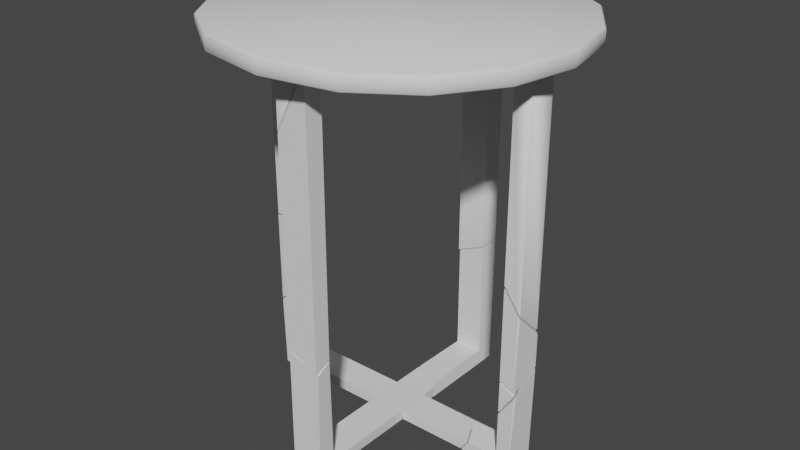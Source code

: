 # Source: Table_Side_Modern_B.blend  (saved by Blender 3.3.6; exported with 4.5.12 LTS)
import bpy
from mathutils import Matrix  # noqa: F401  (used for matrix-valued properties, if any)

bpy.ops.wm.read_factory_settings(use_empty=True)
scene = bpy.context.scene
scene.name = 'Scene'

# ---- collections
col_collection = bpy.data.collections.new('Collection'); scene.collection.children.link(col_collection)

# ---- world
world_world = bpy.data.worlds.new('World'); scene.world = world_world
world_world.use_nodes = True; world_world.node_tree.nodes.clear()
_N = world_world.node_tree.nodes; _L = world_world.node_tree.links
n0 = _N.new('ShaderNodeOutputWorld'); n0.name = 'World Output'; n0.location = (300, 300)
n1 = _N.new('ShaderNodeBackground'); n1.name = 'Background'; n1.location = (10, 300)
n1.inputs[0].default_value = (0.05088, 0.05088, 0.05088, 1.0)
_L.new(n1.outputs[0], n0.inputs[0])
n0.is_active_output = True
world_world.color = (0.05088, 0.05088, 0.05088)
world_world.use_sun_shadow = False
world_world.sun_shadow_jitter_overblur = 0.0

# ---- meshes
me_cylinder_001 = bpy.data.meshes.new('Cylinder.001')
me_cylinder_001.from_pydata([(8.907, 51.93, -19.3), (8.988, 51.72, -19.5), (8.907, 49.94, -19.3), (8.988, 50.16, -19.5), (15.68, 51.93, -14.77), (15.84, 51.72, -14.93), (15.68, 49.94, -14.77), (15.84, 50.16, -14.93), (20.21, 51.93, -7.995), (20.41, 51.72, -8.078), (20.21, 49.94, -7.995), (20.41, 50.16, -8.078), (-8.907, 51.93, -19.3), (-8.988, 51.72, -19.5), (-8.907, 49.94, -19.3), (-8.988, 50.16, -19.5), (-15.68, 51.93, -14.77), (-15.84, 51.72, -14.93), (-15.68, 49.94, -14.77), (-15.84, 50.16, -14.93), (-20.21, 51.93, -7.995), (-20.41, 51.72, -8.078), (-20.21, 49.94, -7.995), (-20.41, 50.16, -8.078), (0.0, 51.72, -21.11), (0.0, 51.93, -20.89), (0.0, 49.94, -20.89), (0.0, 50.16, -21.11), (8.907, 51.93, 19.3), (8.988, 51.72, 19.5), (8.907, 49.94, 19.3), (8.988, 50.16, 19.5), (15.68, 51.93, 14.77), (15.84, 51.72, 14.93), (15.68, 49.94, 14.77), (15.84, 50.16, 14.93), (20.21, 51.93, 7.995), (20.41, 51.72, 8.078), (20.21, 49.94, 7.995), (20.41, 50.16, 8.078), (21.8, 51.93, 0.0), (22.02, 51.72, 0.0), (22.02, 50.16, 0.0), (21.8, 49.94, 0.0), (1.561e-07, 49.94, -2.2e-07), (5.036e-07, 51.93, 0.0), (-8.907, 51.93, 19.3), (-8.988, 51.72, 19.5), (-8.907, 49.94, 19.3), (-8.988, 50.16, 19.5), (-15.68, 51.93, 14.77), (-15.84, 51.72, 14.93), (-15.68, 49.94, 14.77), (-15.84, 50.16, 14.93), (-20.21, 51.93, 7.995), (-20.41, 51.72, 8.078), (-20.21, 49.94, 7.995), (-20.41, 50.16, 8.078), (-21.8, 51.93, 0.0), (-22.02, 51.72, 0.0), (-22.02, 50.16, 0.0), (-21.8, 49.94, 0.0), (0.0, 51.72, 21.11), (0.0, 51.93, 20.89), (0.0, 49.94, 20.89), (0.0, 50.16, 21.11)], [], [(1, 5, 7, 3), (30, 64, 44), (9, 41, 42, 11), (24, 1, 3, 27), (5, 9, 11, 7), (24, 25, 0, 1), (3, 2, 26, 27), (1, 0, 4, 5), (7, 6, 2, 3), (5, 4, 8, 9), (11, 10, 6, 7), (9, 8, 40, 41), (42, 43, 10, 11), (6, 10, 44), (13, 15, 19, 17), (14, 26, 44), (21, 23, 60, 59), (24, 27, 15, 13), (17, 19, 23, 21), (24, 13, 12, 25), (15, 27, 26, 14), (13, 17, 16, 12), (19, 15, 14, 18), (17, 21, 20, 16), (23, 19, 18, 22), (21, 59, 58, 20), (60, 23, 22, 61), (43, 38, 44), (29, 31, 35, 33), (52, 56, 44), (37, 39, 42, 41), (62, 65, 31, 29), (33, 35, 39, 37), (62, 29, 28, 63), (31, 65, 64, 30), (29, 33, 32, 28), (35, 31, 30, 34), (33, 37, 36, 32), (39, 35, 34, 38), (37, 41, 40, 36), (42, 39, 38, 43), (48, 52, 44), (47, 51, 53, 49), (34, 30, 44), (55, 59, 60, 57), (62, 47, 49, 65), (51, 55, 57, 53), (62, 63, 46, 47), (49, 48, 64, 65), (47, 46, 50, 51), (53, 52, 48, 49), (51, 50, 54, 55), (57, 56, 52, 53), (55, 54, 58, 59), (60, 61, 56, 57), (10, 43, 44), (64, 48, 44), (61, 22, 44), (2, 6, 44), (56, 61, 44), (22, 18, 44), (38, 34, 44), (26, 2, 44), (18, 14, 44), (8, 4, 45), (36, 40, 45), (46, 63, 45), (20, 58, 45), (4, 0, 45), (0, 25, 45), (16, 20, 45), (58, 54, 45), (32, 36, 45), (12, 16, 45), (28, 32, 45), (63, 28, 45), (54, 50, 45), (25, 12, 45), (40, 8, 45), (50, 46, 45)])
me_cylinder_001.polygons.foreach_set('use_smooth', [True] * 80)
_uv = me_cylinder_001.uv_layers.new(name='UVMap')
_uv.uv.foreach_set('vector', [0.224, 0.2679, 0.224, 0.2693, 0.2243, 0.2693, 0.2243, 0.2679, 0.2255, 0.2672, 0.2246, 0.267, 0.2246, 0.2692, 0.224, 0.2707, 0.224, 0.2721, 0.2243, 0.2721, 0.2243, 0.2707, 0.224, 0.2663, 0.224, 0.2679, 0.2243, 0.2679, 0.2243, 0.2663, 0.224, 0.2693, 0.224, 0.2707, 0.2243, 0.2707, 0.2243, 0.2693, 0.2276, 0.268, 0.2276, 0.268, 0.2276, 0.269, 0.2276, 0.269, 0.2261, 0.2687, 0.2262, 0.2687, 0.2262, 0.2678, 0.2261, 0.2678, 0.2276, 0.269, 0.2276, 0.269, 0.2276, 0.2698, 0.2276, 0.2698, 0.2261, 0.2694, 0.2262, 0.2694, 0.2262, 0.2687, 0.2261, 0.2687, 0.2276, 0.2698, 0.2276, 0.2698, 0.2276, 0.2706, 0.2276, 0.2706, 0.2261, 0.2702, 0.2262, 0.2702, 0.2262, 0.2694, 0.2261, 0.2694, 0.2276, 0.2706, 0.2276, 0.2706, 0.2276, 0.2715, 0.2276, 0.2715, 0.2261, 0.2709, 0.2262, 0.2709, 0.2262, 0.2702, 0.2261, 0.2702, 0.2262, 0.2707, 0.2267, 0.27, 0.2246, 0.2692, 0.224, 0.2679, 0.2243, 0.2679, 0.2243, 0.2693, 0.224, 0.2693, 0.2236, 0.2712, 0.2246, 0.2713, 0.2246, 0.2692, 0.224, 0.2707, 0.2243, 0.2707, 0.2243, 0.2721, 0.224, 0.2721, 0.224, 0.2663, 0.2243, 0.2663, 0.2243, 0.2679, 0.224, 0.2679, 0.224, 0.2693, 0.2243, 0.2693, 0.2243, 0.2707, 0.224, 0.2707, 0.2276, 0.268, 0.2276, 0.269, 0.2276, 0.269, 0.2276, 0.268, 0.2261, 0.2687, 0.2261, 0.2678, 0.2262, 0.2678, 0.2262, 0.2687, 0.2276, 0.269, 0.2276, 0.2698, 0.2276, 0.2698, 0.2276, 0.269, 0.2261, 0.2694, 0.2261, 0.2687, 0.2262, 0.2687, 0.2262, 0.2694, 0.2276, 0.2698, 0.2276, 0.2706, 0.2276, 0.2706, 0.2276, 0.2698, 0.2261, 0.2702, 0.2261, 0.2694, 0.2262, 0.2694, 0.2262, 0.2702, 0.2276, 0.2706, 0.2276, 0.2715, 0.2276, 0.2715, 0.2276, 0.2706, 0.2261, 0.2709, 0.2261, 0.2702, 0.2262, 0.2702, 0.2262, 0.2709, 0.2268, 0.2692, 0.2267, 0.2683, 0.2246, 0.2692, 0.224, 0.2679, 0.2243, 0.2679, 0.2243, 0.2693, 0.224, 0.2693, 0.2229, 0.2676, 0.2225, 0.2683, 0.2246, 0.2692, 0.224, 0.2707, 0.2243, 0.2707, 0.2243, 0.2721, 0.224, 0.2721, 0.224, 0.2663, 0.2243, 0.2663, 0.2243, 0.2679, 0.224, 0.2679, 0.224, 0.2693, 0.2243, 0.2693, 0.2243, 0.2707, 0.224, 0.2707, 0.2276, 0.268, 0.2276, 0.269, 0.2276, 0.269, 0.2276, 0.268, 0.2261, 0.2687, 0.2261, 0.2678, 0.2262, 0.2678, 0.2262, 0.2687, 0.2276, 0.269, 0.2276, 0.2698, 0.2276, 0.2698, 0.2276, 0.269, 0.2261, 0.2694, 0.2261, 0.2687, 0.2262, 0.2687, 0.2262, 0.2694, 0.2276, 0.2698, 0.2276, 0.2706, 0.2276, 0.2706, 0.2276, 0.2698, 0.2261, 0.2702, 0.2261, 0.2694, 0.2262, 0.2694, 0.2262, 0.2702, 0.2276, 0.2706, 0.2276, 0.2715, 0.2276, 0.2715, 0.2276, 0.2706, 0.2261, 0.2709, 0.2261, 0.2702, 0.2262, 0.2702, 0.2262, 0.2709, 0.2236, 0.2672, 0.2229, 0.2676, 0.2246, 0.2692, 0.224, 0.2679, 0.224, 0.2693, 0.2243, 0.2693, 0.2243, 0.2679, 0.2262, 0.2676, 0.2255, 0.2672, 0.2246, 0.2692, 0.224, 0.2707, 0.224, 0.2721, 0.2243, 0.2721, 0.2243, 0.2707, 0.224, 0.2663, 0.224, 0.2679, 0.2243, 0.2679, 0.2243, 0.2663, 0.224, 0.2693, 0.224, 0.2707, 0.2243, 0.2707, 0.2243, 0.2693, 0.2276, 0.268, 0.2276, 0.268, 0.2276, 0.269, 0.2276, 0.269, 0.2261, 0.2687, 0.2262, 0.2687, 0.2262, 0.2678, 0.2261, 0.2678, 0.2239, 0.2689, 0.2239, 0.2689, 0.2239, 0.2697, 0.2239, 0.2697, 0.2243, 0.2699, 0.2244, 0.2699, 0.2244, 0.2685, 0.2243, 0.2685, 0.2276, 0.2698, 0.2276, 0.2698, 0.2276, 0.2706, 0.2276, 0.2706, 0.2261, 0.2702, 0.2262, 0.2702, 0.2262, 0.2694, 0.2261, 0.2694, 0.2276, 0.2706, 0.2276, 0.2706, 0.2276, 0.2715, 0.2276, 0.2715, 0.2261, 0.2709, 0.2262, 0.2709, 0.2262, 0.2702, 0.2261, 0.2702, 0.2267, 0.27, 0.2268, 0.2692, 0.2246, 0.2692, 0.2246, 0.267, 0.2236, 0.2672, 0.2246, 0.2692, 0.2223, 0.2692, 0.2225, 0.27, 0.2246, 0.2692, 0.2255, 0.2712, 0.2262, 0.2707, 0.2246, 0.2692, 0.2225, 0.2683, 0.2223, 0.2692, 0.2246, 0.2692, 0.2225, 0.27, 0.2229, 0.2707, 0.2246, 0.2692, 0.2267, 0.2683, 0.2262, 0.2676, 0.2246, 0.2692, 0.2246, 0.2713, 0.2255, 0.2712, 0.2246, 0.2692, 0.2229, 0.2707, 0.2236, 0.2712, 0.2246, 0.2692, 0.2267, 0.27, 0.2262, 0.2707, 0.2246, 0.2692, 0.2267, 0.2683, 0.2268, 0.2692, 0.2246, 0.2692, 0.2236, 0.2672, 0.2246, 0.267, 0.2246, 0.2692, 0.2225, 0.27, 0.2223, 0.2692, 0.2246, 0.2692, 0.2262, 0.2707, 0.2255, 0.2712, 0.2246, 0.2692, 0.2255, 0.2712, 0.2246, 0.2713, 0.2246, 0.2692, 0.2229, 0.2707, 0.2225, 0.27, 0.2246, 0.2692, 0.2223, 0.2692, 0.2225, 0.2683, 0.2246, 0.2692, 0.2262, 0.2676, 0.2267, 0.2683, 0.2246, 0.2692, 0.2236, 0.2712, 0.2229, 0.2707, 0.2246, 0.2692, 0.2255, 0.2672, 0.2262, 0.2676, 0.2246, 0.2692, 0.2246, 0.267, 0.2255, 0.2672, 0.2246, 0.2692, 0.2225, 0.2683, 0.2229, 0.2676, 0.2246, 0.2692, 0.2246, 0.2713, 0.2236, 0.2712, 0.2246, 0.2692, 0.2268, 0.2692, 0.2267, 0.27, 0.2246, 0.2692, 0.2229, 0.2676, 0.2236, 0.2672, 0.2246, 0.2692])
me_cylinder_001.update()
me_cylinder_001.normals_split_custom_set([tuple(v) for v in zip(*[iter([0.3471, 0.3707, -0.8615, 0.6566, 0.371, -0.6566, 0.6566, -0.371, -0.6566, 0.3471, -0.3707, -0.8615, 0.1564, -0.9082, 0.3883, 0.0, -0.9101, 0.4144, 0.0, -1.0, -1.153e-08, 0.858, 0.371, -0.3554, 0.9286, 0.371, 2.076e-07, 0.9286, -0.371, 2.731e-08, 0.858, -0.371, -0.3554, -2.71e-08, 0.3717, -0.9284, 0.3471, 0.3707, -0.8615, 0.3471, -0.3707, -0.8615, 0.0, -0.3717, -0.9284, 0.6566, 0.371, -0.6566, 0.858, 0.371, -0.3554, 0.858, -0.371, -0.3554, 0.6566, -0.371, -0.6566, -2.71e-08, 0.3717, -0.9284, -2.876e-08, 0.9101, -0.4144, 0.1564, 0.9082, -0.3883, 0.3471, 0.3707, -0.8615, 0.3471, -0.3707, -0.8615, 0.1564, -0.9082, -0.3883, 0.0, -0.9101, -0.4144, 0.0, -0.3717, -0.9284, 0.3471, 0.3707, -0.8615, 0.1564, 0.9082, -0.3883, 0.295, 0.9088, -0.295, 0.6566, 0.371, -0.6566, 0.6566, -0.371, -0.6566, 0.295, -0.9088, -0.295, 0.1564, -0.9082, -0.3883, 0.3471, -0.3707, -0.8615, 0.6566, 0.371, -0.6566, 0.295, 0.9088, -0.295, 0.3855, 0.9088, -0.1597, 0.858, 0.371, -0.3554, 0.858, -0.371, -0.3554, 0.3855, -0.9088, -0.1597, 0.295, -0.9088, -0.295, 0.6566, -0.371, -0.6566, 0.858, 0.371, -0.3554, 0.3855, 0.9088, -0.1597, 0.4172, 0.9088, 2.332e-07, 0.9286, 0.371, 2.076e-07, 0.9286, -0.371, 2.731e-08, 0.4172, -0.9088, 3.145e-08, 0.3855, -0.9088, -0.1597, 0.858, -0.371, -0.3554, 0.295, -0.9088, -0.295, 0.3855, -0.9088, -0.1597, 0.0, -1.0, -1.153e-08, -0.3471, 0.3707, -0.8615, -0.3471, -0.3707, -0.8615, -0.6566, -0.371, -0.6566, -0.6566, 0.371, -0.6566, -0.1564, -0.9082, -0.3883, 0.0, -0.9101, -0.4144, 0.0, -1.0, -1.153e-08, -0.858, 0.371, -0.3554, -0.858, -0.371, -0.3554, -0.9286, -0.371, -2.185e-08, -0.9286, 0.371, -2.021e-07, -2.71e-08, 0.3717, -0.9284, 0.0, -0.3717, -0.9284, -0.3471, -0.3707, -0.8615, -0.3471, 0.3707, -0.8615, -0.6566, 0.371, -0.6566, -0.6566, -0.371, -0.6566, -0.858, -0.371, -0.3554, -0.858, 0.371, -0.3554, -2.71e-08, 0.3717, -0.9284, -0.3471, 0.3707, -0.8615, -0.1564, 0.9082, -0.3883, -2.876e-08, 0.9101, -0.4144, -0.3471, -0.3707, -0.8615, 0.0, -0.3717, -0.9284, 0.0, -0.9101, -0.4144, -0.1564, -0.9082, -0.3883, -0.3471, 0.3707, -0.8615, -0.6566, 0.371, -0.6566, -0.295, 0.9088, -0.295, -0.1564, 0.9082, -0.3883, -0.6566, -0.371, -0.6566, -0.3471, -0.3707, -0.8615, -0.1564, -0.9082, -0.3883, -0.295, -0.9088, -0.295, -0.6566, 0.371, -0.6566, -0.858, 0.371, -0.3554, -0.3855, 0.9088, -0.1597, -0.295, 0.9088, -0.295, -0.858, -0.371, -0.3554, -0.6566, -0.371, -0.6566, -0.295, -0.9088, -0.295, -0.3855, -0.9088, -0.1597, -0.858, 0.371, -0.3554, -0.9286, 0.371, -2.021e-07, -0.4172, 0.9088, -2.332e-07, -0.3855, 0.9088, -0.1597, -0.9286, -0.371, -2.185e-08, -0.858, -0.371, -0.3554, -0.3855, -0.9088, -0.1597, -0.4172, -0.9088, -3.145e-08, 0.4172, -0.9088, 3.145e-08, 0.3855, -0.9088, 0.1597, 0.0, -1.0, -1.153e-08, 0.3471, 0.3707, 0.8615, 0.3471, -0.3707, 0.8615, 0.6566, -0.371, 0.6566, 0.6566, 0.371, 0.6566, -0.295, -0.9088, 0.295, -0.3855, -0.9088, 0.1597, 0.0, -1.0, -1.153e-08, 0.858, 0.371, 0.3554, 0.858, -0.371, 0.3554, 0.9286, -0.371, 2.731e-08, 0.9286, 0.371, 2.076e-07, 3.252e-08, 0.3717, 0.9284, 0.0, -0.3717, 0.9284, 0.3471, -0.3707, 0.8615, 0.3471, 0.3707, 0.8615, 0.6566, 0.371, 0.6566, 0.6566, -0.371, 0.6566, 0.858, -0.371, 0.3554, 0.858, 0.371, 0.3554, 3.252e-08, 0.3717, 0.9284, 0.3471, 0.3707, 0.8615, 0.1564, 0.9082, 0.3883, 2.876e-08, 0.9101, 0.4144, 0.3471, -0.3707, 0.8615, 0.0, -0.3717, 0.9284, 0.0, -0.9101, 0.4144, 0.1564, -0.9082, 0.3883, 0.3471, 0.3707, 0.8615, 0.6566, 0.371, 0.6566, 0.295, 0.9088, 0.295, 0.1564, 0.9082, 0.3883, 0.6566, -0.371, 0.6566, 0.3471, -0.3707, 0.8615, 0.1564, -0.9082, 0.3883, 0.295, -0.9088, 0.295, 0.6566, 0.371, 0.6566, 0.858, 0.371, 0.3554, 0.3855, 0.9088, 0.1597, 0.295, 0.9088, 0.295, 0.858, -0.371, 0.3554, 0.6566, -0.371, 0.6566, 0.295, -0.9088, 0.295, 0.3855, -0.9088, 0.1597, 0.858, 0.371, 0.3554, 0.9286, 0.371, 2.076e-07, 0.4172, 0.9088, 2.332e-07, 0.3855, 0.9088, 0.1597, 0.9286, -0.371, 2.731e-08, 0.858, -0.371, 0.3554, 0.3855, -0.9088, 0.1597, 0.4172, -0.9088, 3.145e-08, -0.1564, -0.9082, 0.3883, -0.295, -0.9088, 0.295, 0.0, -1.0, -1.153e-08, -0.3471, 0.3707, 0.8615, -0.6566, 0.371, 0.6566, -0.6566, -0.371, 0.6566, -0.3471, -0.3707, 0.8615, 0.295, -0.9088, 0.295, 0.1564, -0.9082, 0.3883, 0.0, -1.0, -1.153e-08, -0.858, 0.371, 0.3554, -0.9286, 0.371, -2.021e-07, -0.9286, -0.371, -2.185e-08, -0.858, -0.371, 0.3554, 3.252e-08, 0.3717, 0.9284, -0.3471, 0.3707, 0.8615, -0.3471, -0.3707, 0.8615, 0.0, -0.3717, 0.9284, -0.6566, 0.371, 0.6566, -0.858, 0.371, 0.3554, -0.858, -0.371, 0.3554, -0.6566, -0.371, 0.6566, 3.252e-08, 0.3717, 0.9284, 2.876e-08, 0.9101, 0.4144, -0.1564, 0.9082, 0.3883, -0.3471, 0.3707, 0.8615, -0.3471, -0.3707, 0.8615, -0.1564, -0.9082, 0.3883, 0.0, -0.9101, 0.4144, 0.0, -0.3717, 0.9284, -0.3471, 0.3707, 0.8615, -0.1564, 0.9082, 0.3883, -0.295, 0.9088, 0.295, -0.6566, 0.371, 0.6566, -0.6566, -0.371, 0.6566, -0.295, -0.9088, 0.295, -0.1564, -0.9082, 0.3883, -0.3471, -0.3707, 0.8615, -0.6566, 0.371, 0.6566, -0.295, 0.9088, 0.295, -0.3855, 0.9088, 0.1597, -0.858, 0.371, 0.3554, -0.858, -0.371, 0.3554, -0.3855, -0.9088, 0.1597, -0.295, -0.9088, 0.295, -0.6566, -0.371, 0.6566, -0.858, 0.371, 0.3554, -0.3855, 0.9088, 0.1597, -0.4172, 0.9088, -2.332e-07, -0.9286, 0.371, -2.021e-07, -0.9286, -0.371, -2.185e-08, -0.4172, -0.9088, -3.145e-08, -0.3855, -0.9088, 0.1597, -0.858, -0.371, 0.3554, 0.3855, -0.9088, -0.1597, 0.4172, -0.9088, 3.145e-08, 0.0, -1.0, -1.153e-08, 0.0, -0.9101, 0.4144, -0.1564, -0.9082, 0.3883, 0.0, -1.0, -1.153e-08, -0.4172, -0.9088, -3.145e-08, -0.3855, -0.9088, -0.1597, 0.0, -1.0, -1.153e-08, 0.1564, -0.9082, -0.3883, 0.295, -0.9088, -0.295, 0.0, -1.0, -1.153e-08, -0.3855, -0.9088, 0.1597, -0.4172, -0.9088, -3.145e-08, 0.0, -1.0, -1.153e-08, -0.3855, -0.9088, -0.1597, -0.295, -0.9088, -0.295, 0.0, -1.0, -1.153e-08, 0.3855, -0.9088, 0.1597, 0.295, -0.9088, 0.295, 0.0, -1.0, -1.153e-08, 0.0, -0.9101, -0.4144, 0.1564, -0.9082, -0.3883, 0.0, -1.0, -1.153e-08, -0.295, -0.9088, -0.295, -0.1564, -0.9082, -0.3883, 0.0, -1.0, -1.153e-08, 0.3855, 0.9088, -0.1597, 0.295, 0.9088, -0.295, -4.524e-15, 1.0, 2.82e-08, 0.3855, 0.9088, 0.1597, 0.4172, 0.9088, 2.332e-07, -4.524e-15, 1.0, 2.82e-08, -0.1564, 0.9082, 0.3883, 2.876e-08, 0.9101, 0.4144, -4.524e-15, 1.0, 2.82e-08, -0.3855, 0.9088, -0.1597, -0.4172, 0.9088, -2.332e-07, -4.524e-15, 1.0, 2.82e-08, 0.295, 0.9088, -0.295, 0.1564, 0.9082, -0.3883, -4.524e-15, 1.0, 2.82e-08, 0.1564, 0.9082, -0.3883, -2.876e-08, 0.9101, -0.4144, -4.524e-15, 1.0, 2.82e-08, -0.295, 0.9088, -0.295, -0.3855, 0.9088, -0.1597, -4.524e-15, 1.0, 2.82e-08, -0.4172, 0.9088, -2.332e-07, -0.3855, 0.9088, 0.1597, -4.524e-15, 1.0, 2.82e-08, 0.295, 0.9088, 0.295, 0.3855, 0.9088, 0.1597, -4.524e-15, 1.0, 2.82e-08, -0.1564, 0.9082, -0.3883, -0.295, 0.9088, -0.295, -4.524e-15, 1.0, 2.82e-08, 0.1564, 0.9082, 0.3883, 0.295, 0.9088, 0.295, -4.524e-15, 1.0, 2.82e-08, 2.876e-08, 0.9101, 0.4144, 0.1564, 0.9082, 0.3883, -4.524e-15, 1.0, 2.82e-08, -0.3855, 0.9088, 0.1597, -0.295, 0.9088, 0.295, -4.524e-15, 1.0, 2.82e-08, -2.876e-08, 0.9101, -0.4144, -0.1564, 0.9082, -0.3883, -4.524e-15, 1.0, 2.82e-08, 0.4172, 0.9088, 2.332e-07, 0.3855, 0.9088, -0.1597, -4.524e-15, 1.0, 2.82e-08, -0.295, 0.9088, 0.295, -0.1564, 0.9082, 0.3883, -4.524e-15, 1.0, 2.82e-08])] * 3)])
me_table_side_cell_009 = bpy.data.meshes.new('Table_Side_cell.009')
me_table_side_cell_009.from_pydata([(0.02086, 0.01908, -0.05836), (0.02295, 0.04043, -0.0764), (-0.01579, 0.01908, -0.05836), (-0.01938, 0.03833, -0.07432), (-0.01938, -0.06344, -0.07432), (-0.01938, -0.05766, -0.06047), (0.02295, -0.08449, -0.0764), (0.02086, -0.07597, -0.05836), (-0.01938, 0.02432, 0.08117), (-0.002952, 0.01908, 0.08763), (-0.01579, 0.01908, 0.08176), (-0.01938, 0.04051, 0.08421), (0.02086, 0.01908, 0.09843), (0.02295, 0.04259, 0.1038), (0.02295, 0.04043, -0.0764), (0.02295, 0.04043, -0.0764), (0.02295, 0.04259, 0.1038), (0.02295, 0.04259, 0.1038), (-0.01938, 0.03833, -0.07432), (-0.01938, 0.03833, -0.07432), (-0.01938, 0.04051, 0.08421), (-0.01938, 0.04051, 0.08421), (-0.01579, 0.01908, 0.08176), (-0.01579, 0.01908, 0.08176), (-0.01938, 0.02432, 0.08117), (0.02086, 0.01908, -0.05836), (0.02086, 0.01908, -0.05836), (-0.01579, 0.01908, -0.05836), (-0.01579, 0.01908, -0.05836), (0.02086, 0.01908, 0.09843), (0.02086, 0.01908, 0.09843), (-0.01938, -0.06344, -0.07432), (-0.01938, -0.06344, -0.07432), (-0.01938, -0.05766, -0.06047), (-0.01938, -0.05766, -0.06047), (-0.002952, 0.01908, 0.08763), (0.02086, -0.07597, -0.05836), (0.02086, -0.07597, -0.05836), (0.02295, -0.08449, -0.0764), (0.02295, -0.08449, -0.0764)], [], [(33, 31, 38, 36), (35, 24, 22), (21, 24, 35, 29, 17), (23, 27, 25, 30, 9), (20, 16, 14, 18), (26, 28, 34, 37), (19, 32, 5, 2, 10, 8, 11), (3, 15, 39, 4), (1, 13, 12, 0, 7, 6)])
me_table_side_cell_009.polygons.foreach_set('use_smooth', [0, 0, 0, 1, 1, 1, 1, 1, 1])
_k = set([(0, 7), (0, 12), (1, 6), (1, 13), (2, 5), (2, 10), (3, 4), (3, 15), (4, 39), (5, 32), (6, 7), (8, 10), (8, 11), (9, 23), (9, 30), (11, 19), (12, 13), (14, 16), (14, 18), (15, 39), (16, 20), (17, 21), (17, 29), (18, 20), (19, 32), (21, 24), (22, 24), (22, 35), (23, 27), (25, 27), (25, 30), (26, 28), (26, 37), (28, 34), (29, 35), (31, 33), (31, 38), (33, 36), (34, 37), (36, 38)])
me_table_side_cell_009.attributes.new('sharp_edge', 'BOOLEAN', 'EDGE').data.foreach_set('value', [ (min(e.vertices), max(e.vertices)) in _k for e in me_table_side_cell_009.edges])
_uv = me_table_side_cell_009.uv_layers.new(name='UVMap')
_uv.uv.foreach_set('vector', [0.6266, 0.1981, 0.7171, 0.3242, 0.7055, 0.4472, 0.6148, 0.3141, 1.0, 0.3203, 1.0, 0.3689, 0.8396, 0.1982, 0.5187, 0.3838, 0.3689, 0.3689, 0.3203, 0.3203, 0.3395, 0.2492, 0.5378, 0.2729, 0.06108, 0.3184, 0.06108, 0.3184, 0.06108, 0.3127, 0.06108, 0.3127, 0.06093, 0.3127, 0.06203, 0.3126, 0.06203, 0.3126, 0.06171, 0.3152, 0.06171, 0.3152, 0.06266, 0.3159, 0.06087, 0.3159, 0.06087, 0.3159, 0.06266, 0.3159, 0.06212, 0.3151, 0.06148, 0.3159, 0.06165, 0.3158, 0.06118, 0.3126, 0.06118, 0.3143, 0.06122, 0.3143, 0.06141, 0.3143, 0.0619, 0.3156, 0.0619, 0.3156, 0.06105, 0.3153, 0.06105, 0.3167, 0.06209, 0.3151, 0.06141, 0.3146, 0.06118, 0.3145, 0.06165, 0.3149, 0.06165, 0.3161, 0.06148, 0.3162])
me_table_side_cell_009.materials.append(None)
me_table_side_cell_009.update()
me_table_side_cell_009.normals_split_custom_set([tuple(v) for v in zip(*[iter([-0.4028, -0.8447, 0.3524, -0.4028, -0.8447, 0.3524, -0.4028, -0.8447, 0.3524, -0.4028, -0.8447, 0.3524, -0.4092, -0.1792, 0.8947, -0.4092, -0.1792, 0.8947, -0.4092, -0.1792, 0.8947, -0.407, -0.1686, 0.8977, -0.407, -0.1686, 0.8977, -0.407, -0.1686, 0.8977, -0.407, -0.1686, 0.8977, -0.407, -0.1686, 0.8977, 0.0, -1.0, 5.348e-09, 0.0, -1.0, 5.348e-09, 0.0, -1.0, 5.348e-09, 0.0, -1.0, 5.348e-09, 0.0, -1.0, 5.348e-09, -0.0466, 0.9988, -0.0128, -0.0466, 0.9988, -0.0128, -0.0466, 0.9988, -0.0128, -0.0466, 0.9988, -0.0128, -0.03015, -0.01163, 0.9995, -0.03015, -0.01163, 0.9995, -0.03015, -0.01163, 0.9995, -0.03015, -0.01163, 0.9995, -0.9928, -0.1149, 0.03344, -0.9928, -0.1149, 0.03344, -0.9928, -0.1149, 0.03344, -0.9928, -0.1149, 0.03344, -0.9928, -0.1149, 0.03344, -0.9928, -0.1149, 0.03344, -0.9928, -0.1149, 0.03344, -0.04909, 0.0, -0.9988, -0.04909, 0.0, -0.9988, -0.04909, 0.0, -0.9988, -0.04909, 0.0, -0.9988, 0.9974, -0.06061, 0.03995, 0.9974, -0.06061, 0.03995, 0.9974, -0.06061, 0.03995, 0.9974, -0.06061, 0.03995, 0.9974, -0.06061, 0.03995, 0.9974, -0.06061, 0.03995])] * 3)])
me_table_side_cell_010 = bpy.data.meshes.new('Table_Side_cell.010')
me_table_side_cell_010.from_pydata([(-0.01106, 0.02246, 0.1833), (0.008173, 0.02246, 0.1833), (-0.01106, -0.01873, 0.1833), (0.01025, -0.01706, 0.1833), (0.01025, 0.01391, -0.1335), (-0.01106, -0.01343, -0.07642), (-0.01106, 0.02246, -0.1109), (0.008173, 0.02246, -0.1387), (0.01025, -0.01706, -0.1035), (0.008173, -0.01873, -0.09894), (-0.01106, -0.01873, -0.0713), (0.01025, -0.01706, 0.1833), (0.008173, -0.01873, -0.09894), (0.008173, -0.01873, -0.09894), (0.01025, 0.01391, -0.1335), (0.008173, 0.02246, -0.1387), (0.008173, 0.02246, -0.1387), (-0.01106, 0.02246, -0.1109), (-0.01106, 0.02246, -0.1109), (0.01025, -0.01706, -0.1035), (0.01025, -0.01706, -0.1035), (-0.01106, -0.01873, -0.0713), (-0.01106, -0.01873, -0.0713), (-0.01106, -0.01343, -0.07642)], [], [(15, 14, 23, 18), (23, 14, 20, 13, 22), (1, 11, 19, 4, 16), (1, 7, 17, 0), (2, 0, 6, 5, 21), (12, 11, 2, 10), (8, 3, 9), (0, 2, 11, 1)])
me_table_side_cell_010.polygons.foreach_set('use_smooth', [0, 0, 1, 1, 1, 1, 1, 1])
_k = set([(0, 6), (0, 17), (1, 7), (1, 16), (2, 10), (2, 21), (3, 8), (3, 9), (4, 16), (4, 19), (5, 6), (5, 21), (7, 17), (8, 9), (10, 12), (11, 12), (11, 19), (13, 20), (13, 22), (14, 15), (14, 20), (15, 18), (18, 23), (22, 23)])
me_table_side_cell_010.attributes.new('sharp_edge', 'BOOLEAN', 'EDGE').data.foreach_set('value', [ (min(e.vertices), max(e.vertices)) in _k for e in me_table_side_cell_010.edges])
_uv = me_table_side_cell_010.uv_layers.new(name='UVMap')
_uv.uv.foreach_set('vector', [0.9661, 0.08225, 1.0, 0.1038, 1.0, 0.2433, 0.8232, 0.1308, 0.2433, 0.2433, 0.1038, 0.1038, 0.2324, 0.1273, 0.2418, 0.1401, 0.2653, 0.2473, 0.06246, 0.318, 0.06246, 0.318, 0.06246, 0.3148, 0.06239, 0.3145, 0.06246, 0.3144, 0.06141, 0.3126, 0.06141, 0.3126, 0.06163, 0.3126, 0.06163, 0.3126, 0.06163, 0.3183, 0.06163, 0.3183, 0.06163, 0.3149, 0.06175, 0.3153, 0.06163, 0.3153, 0.06141, 0.3126, 0.06141, 0.3126, 0.06163, 0.3183, 0.06163, 0.3183, 0.06246, 0.3148, 0.06256, 0.318, 0.06256, 0.3149, 0.06173, 0.3183, 0.06173, 0.3183, 0.06246, 0.318, 0.06141, 0.3183])
me_table_side_cell_010.materials.append(None)
me_table_side_cell_010.update()
me_table_side_cell_010.normals_split_custom_set([tuple(v) for v in zip(*[iter([-0.7223, -0.4788, -0.499, -0.7223, -0.4788, -0.499, -0.7223, -0.4788, -0.499, -0.7223, -0.4788, -0.499, -0.7186, -0.4835, -0.4999, -0.7186, -0.4835, -0.4999, -0.7186, -0.4835, -0.4999, -0.7186, -0.4835, -0.4999, -0.7186, -0.4835, -0.4999, 0.5596, 0.5913, 0.5807, 0.6002, -0.5413, 0.5889, 0.9985, 0.05492, 0.002663, 0.9985, 0.05492, 0.002663, 0.9985, 0.05492, 0.002663, 0.5596, 0.5913, 0.5807, 0.0, 1.0, 0.0, 0.0, 1.0, 0.0, -0.5773, 0.5774, 0.5774, -0.5696, -0.5946, 0.5674, -0.5773, 0.5774, 0.5774, -1.0, -1.803e-08, 0.0, -1.0, -1.803e-08, 0.0, -1.0, -1.803e-08, 0.0, 0.04296, -0.9991, 0.002927, 0.6002, -0.5413, 0.5889, -0.5696, -0.5946, 0.5674, 0.04296, -0.9991, 0.002927, 0.6243, -0.7812, 0.0, 0.6243, -0.7812, 0.0, 0.6243, -0.7812, 0.0, -0.5773, 0.5774, 0.5774, -0.5696, -0.5946, 0.5674, 0.6002, -0.5413, 0.5889, 0.5596, 0.5913, 0.5807])] * 3)])
me_table_side_cell_001 = bpy.data.meshes.new('Table_Side_cell.001')
me_table_side_cell_001.from_pydata([(0.02603, 0.007627, 0.04155), (-0.0178, 0.007627, 0.04155), (-0.0178, -0.01173, 0.04155), (-0.01629, -0.01381, -0.03409), (-0.0178, -0.01173, -0.03894), (0.02232, -0.01381, 0.04155), (0.02603, 0.007627, 0.02937), (0.02244, 0.009708, 0.02045), (-0.003329, 0.009708, -0.03003), (0.02603, -0.005797, 0.04155), (-0.0178, -0.002774, -0.04706), (-0.0178, 0.007627, -0.05629), (-0.01421, 0.009708, -0.05116), (-0.01629, -0.01381, -0.03409), (-0.01629, -0.01381, -0.03409), (-0.0178, -0.01173, -0.03894), (-0.0178, -0.01173, -0.03894), (0.02232, -0.01381, 0.04155), (0.02603, 0.007627, 0.04155), (0.02603, 0.007627, 0.02937), (0.02603, 0.007627, 0.02937), (0.02244, 0.009708, 0.02045), (0.02244, 0.009708, 0.02045), (-0.0178, -0.01173, 0.04155), (0.02603, -0.005797, 0.04155), (-0.0178, -0.002774, -0.04706), (-0.0178, 0.007627, -0.05629), (-0.0178, 0.007627, -0.05629), (-0.01421, 0.009708, -0.05116), (-0.01421, 0.009708, -0.05116), (-0.0178, 0.007627, 0.04155), (-0.003329, 0.009708, -0.03003)], [], [(20, 24, 17, 13, 15, 25, 31, 21), (28, 31, 25, 26), (23, 14, 5), (30, 18, 22, 8, 29), (19, 18, 9), (7, 0, 6), (23, 30, 27, 10, 16), (11, 1, 12), (2, 4, 3), (9, 18, 30, 23, 5)])
me_table_side_cell_001.polygons.foreach_set('use_smooth', [0, 0, 1, 1, 1, 1, 1, 1, 1, 1])
_k = set([(0, 6), (0, 7), (1, 11), (1, 12), (2, 3), (2, 4), (3, 4), (5, 9), (5, 14), (6, 7), (8, 22), (8, 29), (9, 19), (10, 16), (10, 27), (11, 12), (13, 15), (13, 17), (14, 23), (15, 25), (16, 23), (17, 24), (18, 19), (18, 22), (20, 21), (20, 24), (21, 31), (25, 26), (26, 28), (27, 30), (28, 31), (29, 30)])
me_table_side_cell_001.attributes.new('sharp_edge', 'BOOLEAN', 'EDGE').data.foreach_set('value', [ (min(e.vertices), max(e.vertices)) in _k for e in me_table_side_cell_001.edges])
_uv = me_table_side_cell_001.uv_layers.new(name='UVMap')
_uv.uv.foreach_set('vector', [0.8808, 0.2806, 0.9051, 0.4181, 0.8871, 0.4673, 0.548, 0.1263, 0.5309, 0.09167, 0.5147, 0.0, 0.6192, 0.0, 0.8455, 0.2276, 0.5826, 0.5245, 0.6192, 0.6192, 0.5147, 0.5147, 0.5612, 0.4968, 0.06203, 0.3126, 0.06203, 0.3126, 0.06205, 0.3126, 0.06108, 0.3127, 0.06108, 0.3184, 0.06108, 0.3184, 0.06095, 0.3127, 0.06108, 0.3127, 0.06118, 0.3182, 0.06118, 0.3184, 0.06134, 0.3184, 0.06108, 0.3181, 0.06118, 0.3184, 0.06118, 0.3182, 0.06141, 0.3184, 0.06118, 0.3184, 0.06118, 0.3172, 0.0613, 0.3173, 0.06141, 0.3174, 0.06118, 0.3172, 0.06108, 0.3184, 0.06108, 0.3173, 0.06193, 0.318, 0.06193, 0.3171, 0.06203, 0.3172, 0.06193, 0.318, 0.06108, 0.3184, 0.06118, 0.3184, 0.06114, 0.3184, 0.06108, 0.3184])
me_table_side_cell_001.materials.append(None)
me_table_side_cell_001.update()
me_table_side_cell_001.normals_split_custom_set([tuple(v) for v in zip(*[iter([0.8233, -0.3814, -0.4203, 0.8233, -0.3814, -0.4203, 0.8233, -0.3814, -0.4203, 0.8233, -0.3814, -0.4203, 0.8233, -0.3814, -0.4203, 0.8233, -0.3814, -0.4203, 0.8233, -0.3814, -0.4203, 0.8233, -0.3814, -0.4203, 0.8236, -0.3764, -0.4242, 0.8236, -0.3764, -0.4242, 0.8236, -0.3764, -0.4242, 0.8236, -0.3764, -0.4242, -0.5879, -0.5508, 0.5924, -0.05175, -0.9983, 0.02642, -0.02511, -0.4843, 0.8745, -0.5873, 0.5546, 0.5895, 0.5798, 0.5327, 0.6165, -0.03245, 0.9988, 0.03647, -0.03245, 0.9988, 0.03647, -0.03245, 0.9988, 0.03647, 1.0, 0.0, 0.0, 0.5798, 0.5327, 0.6165, 0.2626, 0.0, 0.9649, 0.5012, 0.8653, 0.0, 0.5012, 0.8653, 0.0, 0.5012, 0.8653, 0.0, -0.5879, -0.5508, 0.5924, -0.5873, 0.5546, 0.5895, -1.0, 7.586e-08, 0.0, -1.0, 7.586e-08, 0.0, -1.0, 7.586e-08, 0.0, -0.5012, 0.8653, 0.0, -0.5012, 0.8653, 0.0, -0.5012, 0.8653, 0.0, -0.8092, -0.5875, 0.0, -0.8092, -0.5875, 0.0, -0.8092, -0.5875, 0.0, 0.2626, 0.0, 0.9649, 0.5798, 0.5327, 0.6165, -0.5873, 0.5546, 0.5895, -0.5879, -0.5508, 0.5924, -0.02511, -0.4843, 0.8745])] * 3)])
me_table_side_cell_002 = bpy.data.meshes.new('Table_Side_cell.002')
me_table_side_cell_002.from_pydata([(0.008211, 0.01973, -0.0364), (0.02736, 0.01807, -0.05224), (0.008211, -0.02145, -0.0364), (0.02527, -0.02145, -0.05016), (0.02952, 0.01807, 0.07649), (0.02952, -0.003453, 0.06623), (0.01926, 0.01973, 0.07086), (-0.02273, 0.01611, -0.03419), (-0.02554, 0.01807, -0.05224), (-0.05475, 0.000962, -0.05224), (-0.04421, 0.003531, -0.03419), (-0.01731, 0.01973, -0.0364), (0.008211, 0.01973, 0.03844), (0.008211, 0.01631, 0.05556), (-0.03203, -0.02145, -0.0364), (0.008211, -0.02145, 0.02442), (0.01104, -0.02145, 0.02869), (-0.04342, -0.01979, -0.05224), (0.02744, -0.02145, 0.05326), (0.02952, -0.01807, 0.05917), (0.02744, -0.02145, 0.05326), (0.02744, -0.02145, 0.05326), (0.02952, -0.01807, 0.05917), (0.02952, -0.01807, 0.05917), (0.02527, -0.02145, -0.05016), (0.02527, -0.02145, -0.05016), (0.02527, -0.02145, -0.05016), (-0.03203, -0.02145, -0.0364), (-0.03203, -0.02145, -0.0364), (-0.04421, 0.003531, -0.03419), (-0.04342, -0.01979, -0.05224), (-0.04342, -0.01979, -0.05224), (-0.02554, 0.01807, -0.05224), (-0.02554, 0.01807, -0.05224), (-0.01731, 0.01973, -0.0364), (-0.01731, 0.01973, -0.0364), (0.02736, 0.01807, -0.05224), (0.02736, 0.01807, -0.05224), (0.02952, 0.01807, 0.07649), (0.02952, 0.01807, 0.07649), (0.01926, 0.01973, 0.07086), (-0.05475, 0.000962, -0.05224), (-0.02273, 0.01611, -0.03419), (-0.02273, 0.01611, -0.03419), (0.008211, 0.01973, 0.03844), (0.008211, 0.01973, 0.03844), (0.008211, 0.01631, 0.05556), (0.008211, -0.02145, -0.0364), (0.008211, -0.02145, -0.0364), (0.008211, -0.02145, 0.02442), (0.008211, -0.02145, 0.02442), (0.008211, 0.01973, -0.0364), (0.008211, 0.01973, -0.0364), (0.008211, 0.01973, -0.0364), (0.01104, -0.02145, 0.02869), (0.02952, -0.003453, 0.06623)], [], [(40, 55, 39), (41, 29, 42, 34, 32), (40, 44, 46), (54, 40, 46, 50), (31, 27, 29, 41), (40, 54, 20, 22), (40, 22, 55), (21, 24, 23), (9, 33, 37, 25, 30), (51, 35, 43), (11, 53, 45, 6, 38, 36, 8), (12, 52, 47, 49, 13), (3, 1, 4, 5, 19), (10, 28, 48, 0, 7), (26, 18, 16, 15, 2, 14, 17)])
me_table_side_cell_002.polygons.foreach_set('use_smooth', [0, 0, 0, 0, 0, 0, 0, 1, 1, 1, 1, 1, 1, 1, 1])
_k = set([(0, 7), (0, 48), (1, 3), (1, 4), (2, 14), (2, 15), (3, 19), (4, 5), (5, 19), (6, 38), (6, 45), (7, 10), (8, 11), (8, 36), (9, 30), (9, 33), (10, 28), (11, 53), (12, 13), (12, 52), (13, 49), (14, 17), (15, 16), (16, 18), (17, 26), (18, 26), (20, 22), (20, 54), (21, 23), (21, 24), (22, 55), (23, 24), (25, 30), (25, 37), (27, 29), (27, 31), (28, 48), (29, 42), (31, 41), (32, 34), (32, 41), (33, 37), (34, 42), (35, 43), (35, 51), (36, 38), (39, 40), (39, 55), (40, 44), (43, 51), (44, 46), (45, 53), (46, 50), (47, 49), (47, 52), (50, 54)])
me_table_side_cell_002.attributes.new('sharp_edge', 'BOOLEAN', 'EDGE').data.foreach_set('value', [ (min(e.vertices), max(e.vertices)) in _k for e in me_table_side_cell_002.edges])
_uv = me_table_side_cell_002.uv_layers.new(name='UVMap')
_uv.uv.foreach_set('vector', [0.0, 0.0, 0.182, 0.0, 0.306, 0.2841, 1.0, 0.287, 1.0, 0.3896, 0.8687, 0.3894, 0.8277, 0.3767, 0.8215, 0.2866, 0.987, 0.987, 0.9389, 0.8026, 1.0, 0.9001, 1.0, 0.747, 1.0, 1.0, 0.9001, 0.9001, 0.9711, 0.7227, 0.4679, 0.2986, 0.5487, 0.3894, 0.3896, 0.3896, 0.287, 0.287, 1.0, 1.0, 0.747, 0.747, 0.9599, 0.6696, 1.0, 0.684, 1.0, 1.0, 0.684, 0.684, 1.0, 0.818, 0.06256, 0.3136, 0.06267, 0.3157, 0.06246, 0.3137, 0.06081, 0.3166, 0.06081, 0.317, 0.06172, 0.3151, 0.06172, 0.3151, 0.06081, 0.3168, 0.06085, 0.3155, 0.06116, 0.3155, 0.06123, 0.3155, 0.06147, 0.3166, 0.06163, 0.3126, 0.06163, 0.3126, 0.06149, 0.3126, 0.06141, 0.3126, 0.06195, 0.3154, 0.06147, 0.3165, 0.06163, 0.3135, 0.06173, 0.3127, 0.06163, 0.3126, 0.06163, 0.3133, 0.06173, 0.3137, 0.06267, 0.3157, 0.06267, 0.3157, 0.06246, 0.3139, 0.06228, 0.3138, 0.06246, 0.3137, 0.06149, 0.3157, 0.06135, 0.3157, 0.06085, 0.3155, 0.06085, 0.3157, 0.06123, 0.3157, 0.06198, 0.3154, 0.06141, 0.3126, 0.0616, 0.3126, 0.06163, 0.3183, 0.0613, 0.3169, 0.06147, 0.3164, 0.06147, 0.3163])
me_table_side_cell_002.materials.append(None)
me_table_side_cell_002.update()
me_table_side_cell_002.normals_split_custom_set([tuple(v) for v in zip(*[iter([-0.4925, -0.3747, 0.7855, -0.4925, -0.3747, 0.7855, -0.4925, -0.3747, 0.7855, -0.4981, 0.8504, 0.1698, -0.4981, 0.8504, 0.1698, -0.4981, 0.8504, 0.1698, -0.4981, 0.8504, 0.1698, -0.4981, 0.8504, 0.1698, -0.4981, 0.8504, 0.1698, -0.4981, 0.8504, 0.1698, -0.4981, 0.8504, 0.1698, -0.6869, -0.4548, 0.5668, -0.6869, -0.4548, 0.5668, -0.6869, -0.4548, 0.5668, -0.6869, -0.4548, 0.5668, -0.759, -0.4143, 0.5023, -0.759, -0.4143, 0.5023, -0.759, -0.4143, 0.5023, -0.759, -0.4143, 0.5023, -0.7748, -0.3722, 0.5111, -0.7748, -0.3722, 0.5111, -0.7748, -0.3722, 0.5111, -0.7748, -0.3722, 0.5111, -0.4994, -0.3767, 0.7802, -0.4994, -0.3767, 0.7802, -0.4994, -0.3767, 0.7802, 0.8653, -0.501, -0.01813, 0.8653, -0.501, -0.01813, 0.8653, -0.501, -0.01813, 0.01426, -0.02666, -0.9995, 0.01426, -0.02666, -0.9995, 0.01426, -0.02666, -0.9995, 0.01426, -0.02666, -0.9995, 0.01426, -0.02666, -0.9995, 0.0, 0.5208, 0.8537, 0.0, 0.5208, 0.8537, 0.0, 0.5208, 0.8537, 0.06977, 0.9972, -0.02709, 0.06977, 0.9972, -0.02709, 0.06977, 0.9972, -0.02709, 0.06977, 0.9972, -0.02709, 0.06977, 0.9972, -0.02709, 0.06977, 0.9972, -0.02709, 0.06977, 0.9972, -0.02709, -1.0, -9.181e-09, 0.0, -1.0, -9.181e-09, 0.0, -1.0, -9.181e-09, 0.0, -1.0, -9.181e-09, 0.0, -1.0, -9.181e-09, 0.0, 0.9994, -0.02228, -0.02655, 0.9994, -0.02228, -0.02655, 0.9994, -0.02228, -0.02655, 0.9994, -0.02228, -0.02655, 0.9994, -0.02228, -0.02655, 0.0341, -0.03915, 0.9987, 0.0341, -0.03915, 0.9987, 0.0341, -0.03915, 0.9987, 0.0341, -0.03915, 0.9987, 0.0341, -0.03915, 0.9987, -0.004989, -0.9998, -0.02078, -0.004989, -0.9998, -0.02078, -0.004989, -0.9998, -0.02078, -0.004989, -0.9998, -0.02078, -0.004989, -0.9998, -0.02078, -0.004989, -0.9998, -0.02078, -0.004989, -0.9998, -0.02078])] * 3)])
me_table_side_cell_003 = bpy.data.meshes.new('Table_Side_cell.003')
me_table_side_cell_003.from_pydata([(0.01941, -0.0115, 0.1661), (0.023, 0.009936, 0.1661), (-0.02083, -0.009416, 0.1661), (-0.02083, 0.009936, 0.1661), (-0.02083, 0.009936, -0.1736), (-0.02083, -0.009416, -0.1773), (0.01941, -0.0115, -0.1595), (0.02149, 0.01202, -0.1541), (0.01941, -0.0115, -0.1595), (0.01941, -0.0115, -0.1595), (-0.02083, -0.009416, -0.1773), (-0.02083, -0.009416, -0.1773), (0.02149, 0.01202, -0.1541), (0.02149, 0.01202, -0.1541), (-0.02083, 0.009936, -0.1736), (-0.02083, 0.009936, -0.1736)], [], [(13, 8, 10, 15), (12, 1, 0, 9), (0, 2, 11, 6), (5, 2, 3, 14), (2, 0, 1, 3), (4, 3, 1, 7)])
me_table_side_cell_003.polygons.foreach_set('use_smooth', [0, 1, 1, 1, 1, 1])
_k = set([(0, 6), (0, 9), (1, 7), (1, 12), (2, 5), (2, 11), (3, 4), (3, 14), (4, 7), (5, 14), (6, 11), (8, 10), (8, 13), (9, 12), (10, 15), (13, 15)])
me_table_side_cell_003.attributes.new('sharp_edge', 'BOOLEAN', 'EDGE').data.foreach_set('value', [ (min(e.vertices), max(e.vertices)) in _k for e in me_table_side_cell_003.edges])
_uv = me_table_side_cell_003.uv_layers.new(name='UVMap')
_uv.uv.foreach_set('vector', [0.5849, 0.3136, 0.3854, 0.1242, 0.4328, 0.05911, 0.6337, 0.2441, 0.06141, 0.3146, 0.06141, 0.3184, 0.06118, 0.3184, 0.06118, 0.3145, 0.06108, 0.3127, 0.06108, 0.3184, 0.06108, 0.3184, 0.06108, 0.3127, 0.06118, 0.3143, 0.06118, 0.3184, 0.06141, 0.3184, 0.06141, 0.3144, 0.06205, 0.318, 0.06118, 0.3184, 0.06203, 0.318, 0.06193, 0.318, 0.06203, 0.3126, 0.06203, 0.3126, 0.06203, 0.3126, 0.06203, 0.3126])
me_table_side_cell_003.materials.append(None)
me_table_side_cell_003.update()
me_table_side_cell_003.normals_split_custom_set([tuple(v) for v in zip(*[iter([0.4064, 0.1707, -0.8976, 0.4064, 0.1707, -0.8976, 0.4064, 0.1707, -0.8976, 0.4064, 0.1707, -0.8976, 0.9922, -0.1249, -0.002723, 0.6138, 0.5508, 0.5656, 0.5184, -0.6192, 0.5898, 0.9922, -0.1249, -0.002723, 0.5184, -0.6192, 0.5898, -0.5906, -0.5609, 0.5801, -0.05162, -0.9987, 0.0, -0.05162, -0.9987, 0.0, -1.0, 0.0, 0.0, -0.5906, -0.5609, 0.5801, -0.5862, 0.5718, 0.5739, -1.0, 0.0, 0.0, -0.5906, -0.5609, 0.5801, 0.5184, -0.6192, 0.5898, 0.6138, 0.5508, 0.5656, -0.5862, 0.5718, 0.5739, -0.02486, 0.9997, 0.003208, -0.5862, 0.5718, 0.5739, 0.6138, 0.5508, 0.5656, -0.02486, 0.9997, 0.003208])] * 3)])
me_table_side_cell_004 = bpy.data.meshes.new('Table_Side_cell.004')
me_table_side_cell_004.from_pydata([(-0.002022, 0.0198, -0.03566), (0.007061, -0.02001, 0.0526), (-0.01217, -0.02001, 0.08038), (0.009141, -0.01835, 0.04799), (-0.01217, 0.02117, 0.04049), (0.009141, 0.01951, 0.01132), (-0.01217, -0.02001, -0.04138), (0.007061, -0.02001, -0.04955), (-0.01217, 0.02117, -0.03101), (0.009141, -0.002783, -0.04278), (0.009141, 0.01951, -0.03239), (0.007061, -0.02001, 0.0526), (0.007061, -0.02001, 0.0526), (-0.01217, -0.02001, 0.08038), (-0.01217, -0.02001, 0.08038), (0.009141, -0.01835, 0.04799), (0.009141, -0.01835, 0.04799), (0.009141, 0.01951, 0.01132), (0.009141, 0.01951, 0.01132), (-0.002022, 0.0198, -0.03566), (0.009141, 0.01951, -0.03239), (0.009141, 0.01951, -0.03239), (-0.01217, -0.02001, -0.04138), (-0.01217, -0.02001, -0.04138), (-0.01217, 0.02117, 0.04049), (-0.01217, 0.02117, 0.04049), (-0.01217, 0.02117, -0.03101), (-0.01217, 0.02117, -0.03101), (0.009141, -0.002783, -0.04278), (0.007061, -0.02001, -0.04955), (0.007061, -0.02001, -0.04955), (0.007061, -0.02001, -0.04955)], [], [(17, 24, 13, 11, 15), (23, 26, 19, 29), (29, 19, 28), (19, 20, 28), (0, 27, 25, 18, 21), (14, 4, 8, 22), (16, 31, 9, 10, 5), (30, 12, 2, 6), (7, 3, 1)])
me_table_side_cell_004.polygons.foreach_set('use_smooth', [0, 0, 0, 0, 1, 1, 1, 1, 1])
_k = set([(0, 21), (0, 27), (1, 3), (1, 7), (2, 6), (2, 12), (3, 7), (4, 8), (4, 14), (5, 10), (5, 16), (6, 30), (8, 22), (9, 10), (9, 31), (11, 13), (11, 15), (12, 30), (13, 24), (14, 22), (15, 17), (16, 31), (17, 24), (18, 21), (18, 25), (19, 20), (19, 26), (20, 28), (23, 26), (23, 29), (25, 27), (28, 29)])
me_table_side_cell_004.attributes.new('sharp_edge', 'BOOLEAN', 'EDGE').data.foreach_set('value', [ (min(e.vertices), max(e.vertices)) in _k for e in me_table_side_cell_004.edges])
_uv = me_table_side_cell_004.uv_layers.new(name='UVMap')
_uv.uv.foreach_set('vector', [0.3884, 0.04327, 0.5256, 0.09402, 0.5083, 0.2134, 0.3711, 0.1626, 0.357, 0.1523, 0.779, 0.2693, 0.1866, 0.121, 0.0, 0.0, 0.3879, 0.03064, 0.3242, 0.3242, 0.0, 0.0, 0.184, 0.0, 0.1133, 0.0, 0.3911, 0.03723, 0.184, 0.184, 0.06154, 0.3126, 0.06163, 0.3126, 0.06163, 0.3126, 0.06141, 0.3126, 0.06141, 0.3126, 0.06163, 0.3153, 0.06163, 0.3148, 0.06163, 0.314, 0.06163, 0.3139, 0.06246, 0.3148, 0.06246, 0.3137, 0.06229, 0.3138, 0.06246, 0.3139, 0.06246, 0.3144, 0.06141, 0.3126, 0.06141, 0.3126, 0.06163, 0.3183, 0.06163, 0.3183, 0.06246, 0.3137, 0.06246, 0.3148, 0.06256, 0.3148])
me_table_side_cell_004.materials.append(None)
me_table_side_cell_004.update()
me_table_side_cell_004.normals_split_custom_set([tuple(v) for v in zip(*[iter([0.7201, 0.4828, 0.4984, 0.7201, 0.4828, 0.4984, 0.7201, 0.4828, 0.4984, 0.7201, 0.4828, 0.4984, 0.7201, 0.4828, 0.4984, -0.3806, 0.2259, -0.8967, -0.3806, 0.2259, -0.8967, -0.3806, 0.2259, -0.8967, -0.3806, 0.2259, -0.8967, 0.1167, 0.3507, -0.9292, 0.1167, 0.3507, -0.9292, 0.1167, 0.3507, -0.9292, 0.2664, 0.4071, -0.8737, 0.2664, 0.4071, -0.8737, 0.2664, 0.4071, -0.8737, 0.07746, 0.997, -0.004831, 0.07746, 0.997, -0.004831, 0.07746, 0.997, -0.004831, 0.07746, 0.997, -0.004831, 0.07746, 0.997, -0.004831, -1.0, 0.0, 0.0, -1.0, 0.0, 0.0, -1.0, 0.0, 0.0, -1.0, 0.0, 0.0, 0.9994, -0.03425, -0.005873, 0.9994, -0.03425, -0.005873, 0.9994, -0.03425, -0.005873, 0.9994, -0.03425, -0.005873, 0.9994, -0.03425, -0.005873, 0.0, -1.0, 0.0, 0.0, -1.0, 0.0, 0.0, -1.0, 0.0, 0.0, -1.0, 0.0, 0.6243, -0.7812, 0.0, 0.6243, -0.7812, 0.0, 0.6243, -0.7812, 0.0])] * 3)])
me_table_side_cell_005 = bpy.data.meshes.new('Table_Side_cell.005')
me_table_side_cell_005.from_pydata([(-0.01216, -0.02311, 0.05866), (-0.01216, 0.01475, 0.03934), (0.009145, -0.02477, 0.06025), (0.009145, 0.007988, 0.04354), (-0.002383, 0.01641, 0.03624), (0.009145, 0.01354, 0.03761), (0.009145, -0.004521, -0.03975), (-0.003837, 0.01641, -0.04266), (0.009145, 0.01641, -0.03195), (-0.01216, -0.02311, -0.064), (-0.01216, 0.01475, -0.05007), (0.009145, -0.02477, -0.0472), (-0.003837, 0.01641, -0.04266), (-0.01216, 0.01475, -0.05007), (-0.01216, 0.01475, -0.05007), (-0.01216, -0.02311, 0.05866), (-0.01216, -0.02311, 0.05866), (-0.01216, 0.01475, 0.03934), (-0.01216, 0.01475, 0.03934), (-0.002383, 0.01641, 0.03624), (0.009145, -0.02477, 0.06025), (0.009145, -0.02477, 0.06025), (0.009145, 0.007988, 0.04354), (0.009145, 0.01354, 0.03761), (0.009145, 0.01354, 0.03761), (0.009145, -0.02477, -0.0472), (0.009145, -0.02477, -0.0472), (-0.01216, -0.02311, -0.064), (-0.01216, -0.02311, -0.064), (0.009145, 0.01641, -0.03195), (0.009145, 0.01641, -0.03195), (0.009145, -0.004521, -0.03975)], [], [(17, 15, 20, 22), (17, 22, 23, 19), (12, 30, 31), (27, 13, 12, 31, 25), (16, 18, 14, 28), (1, 4, 24, 29, 7, 10), (8, 5, 3, 21, 26, 6), (11, 2, 0, 9)])
me_table_side_cell_005.polygons.foreach_set('use_smooth', [0, 0, 0, 0, 1, 1, 1, 1])
_k = set([(0, 2), (0, 9), (1, 4), (1, 10), (2, 11), (3, 5), (3, 21), (4, 24), (5, 8), (6, 8), (6, 26), (7, 10), (7, 29), (9, 11), (12, 13), (12, 30), (13, 27), (14, 18), (14, 28), (15, 17), (15, 20), (16, 18), (16, 28), (17, 19), (19, 23), (20, 22), (21, 26), (22, 23), (24, 29), (25, 27), (25, 31), (30, 31)])
me_table_side_cell_005.attributes.new('sharp_edge', 'BOOLEAN', 'EDGE').data.foreach_set('value', [ (min(e.vertices), max(e.vertices)) in _k for e in me_table_side_cell_005.edges])
_uv = me_table_side_cell_005.uv_layers.new(name='UVMap')
_uv.uv.foreach_set('vector', [0.7261, 0.001049, 0.8607, 0.1881, 0.7308, 0.1578, 0.6076, 0.0, 0.7242, 0.7242, 0.6076, 0.6076, 1.0, 0.6186, 1.0, 0.6805, 1.0, 0.7181, 0.8804, 0.6435, 1.0, 0.6552, 0.7586, 0.5995, 0.7483, 0.718, 0.7181, 0.7181, 0.6552, 0.6552, 0.6553, 0.5945, 0.06246, 0.3149, 0.06246, 0.3147, 0.06246, 0.3137, 0.06246, 0.3135, 0.06141, 0.3126, 0.0615, 0.3126, 0.06163, 0.3183, 0.06163, 0.3183, 0.06148, 0.3126, 0.06141, 0.3126, 0.06163, 0.314, 0.06171, 0.3148, 0.06179, 0.3149, 0.06163, 0.3151, 0.06163, 0.3138, 0.06193, 0.3139, 0.06163, 0.3126, 0.06163, 0.3126, 0.06141, 0.3126, 0.06141, 0.3126])
me_table_side_cell_005.materials.append(None)
me_table_side_cell_005.update()
me_table_side_cell_005.normals_split_custom_set([tuple(v) for v in zip(*[iter([-0.03125, 0.4542, 0.8903, -0.03125, 0.4542, 0.8903, -0.03125, 0.4542, 0.8903, -0.03125, 0.4542, 0.8903, 0.09686, 0.7242, 0.6828, 0.09686, 0.7242, 0.6828, 0.09686, 0.7242, 0.6828, 0.09686, 0.7242, 0.6828, 0.6116, 0.2763, -0.7414, 0.6116, 0.2763, -0.7414, 0.6116, 0.2763, -0.7414, 0.6085, 0.274, -0.7448, 0.6085, 0.274, -0.7448, 0.6085, 0.274, -0.7448, 0.6085, 0.274, -0.7448, 0.6085, 0.274, -0.7448, -1.0, -1.087e-08, 0.0, -1.0, -1.087e-08, 0.0, -1.0, -1.087e-08, 0.0, -1.0, -1.087e-08, 0.0, -0.0251, 0.9996, 0.01068, -0.0251, 0.9996, 0.01068, -0.0251, 0.9996, 0.01068, -0.0251, 0.9996, 0.01068, -0.0251, 0.9996, 0.01068, -0.0251, 0.9996, 0.01068, 1.0, -2.45e-08, 0.0, 1.0, -2.45e-08, 0.0, 1.0, -2.45e-08, 0.0, 1.0, -2.45e-08, 0.0, 1.0, -2.45e-08, 0.0, 1.0, -2.45e-08, 0.0, -0.07777, -0.997, 0.0, -0.07777, -0.997, 0.0, -0.07777, -0.997, 0.0, -0.07777, -0.997, 0.0])] * 3)])
me_table_side_cell_006 = bpy.data.meshes.new('Table_Side_cell.006')
me_table_side_cell_006.from_pydata([(0.004557, 0.01679, 0.01213), (-0.003964, 0.01479, -0.00243), (-0.003964, 0.01839, 0.006154), (-0.003964, 0.01839, 0.01618), (-0.003964, -0.02279, -0.03357), (-0.003964, -0.02279, 0.005899), (0.01526, -0.02279, -0.004364), (0.004557, 0.01679, 0.01213), (-0.003964, 0.01839, 0.006154), (-0.003964, 0.01839, 0.006154), (-0.003964, -0.02279, 0.005899), (-0.003964, -0.02279, 0.005899), (0.01526, -0.02279, -0.004364), (-0.003964, -0.02279, -0.03357), (-0.003964, -0.02279, -0.03357), (-0.003964, 0.01839, 0.01618), (-0.003964, 0.01839, 0.01618), (-0.003964, 0.01479, -0.00243)], [], [(7, 17, 8), (17, 7, 13), (13, 7, 12), (0, 9, 15), (1, 14, 11, 16, 2), (12, 7, 3, 10), (6, 5, 4)])
me_table_side_cell_006.polygons.foreach_set('use_smooth', [0, 0, 0, 1, 1, 0, 1])
_k = set([(0, 9), (0, 15), (1, 2), (1, 14), (2, 16), (3, 7), (3, 10), (4, 5), (4, 6), (5, 6), (7, 8), (8, 17), (9, 15), (10, 12), (11, 14), (11, 16), (12, 13), (13, 17)])
me_table_side_cell_006.attributes.new('sharp_edge', 'BOOLEAN', 'EDGE').data.foreach_set('value', [ (min(e.vertices), max(e.vertices)) in _k for e in me_table_side_cell_006.edges])
_uv = me_table_side_cell_006.uv_layers.new(name='UVMap')
_uv.uv.foreach_set('vector', [0.0, 0.0, 0.08283, 0.0, 0.08275, 0.03587, 0.08283, 0.08283, 0.0, 0.0, 0.2598, 0.0132, 1.0, 0.7514, 1.0, 1.0, 0.682, 0.6684, 0.06156, 0.3126, 0.06163, 0.3126, 0.06163, 0.3126, 0.06173, 0.3137, 0.06163, 0.3134, 0.06163, 0.3138, 0.06163, 0.314, 0.06163, 0.3138, 0.6693, 0.0, 1.0, 0.02107, 0.9878, 0.05902, 0.8149, 0.0749, 0.06141, 0.3126, 0.06163, 0.3183, 0.06162, 0.3126])
me_table_side_cell_006.materials.append(None)
me_table_side_cell_006.update()
me_table_side_cell_006.normals_split_custom_set([tuple(v) for v in zip(*[iter([0.4068, 0.8424, -0.3535, 0.4068, 0.8424, -0.3535, 0.4068, 0.8424, -0.3535, 0.7592, 0.4153, -0.5012, 0.7592, 0.4153, -0.5012, 0.7592, 0.4153, -0.5012, 0.7602, 0.4143, -0.5005, 0.7602, 0.4143, -0.5005, 0.7602, 0.4143, -0.5005, 0.1854, 0.9827, 0.0, 0.1854, 0.9827, 0.0, 0.1854, 0.9827, 0.0, -1.0, -3.235e-09, 0.0, -1.0, -3.235e-09, 0.0, -1.0, -3.235e-09, 0.0, -1.0, -3.235e-09, 0.0, -1.0, -3.235e-09, 0.0, 0.4355, -0.2308, 0.8701, 0.4355, -0.2308, 0.8701, 0.4355, -0.2308, 0.8701, 0.4355, -0.2308, 0.8701, 0.0, -1.0, 0.0, 0.0, -1.0, 0.0, 0.0, -1.0, 0.0])] * 3)])
me_table_side_cell_007 = bpy.data.meshes.new('Table_Side_cell.007')
me_table_side_cell_007.from_pydata([(0.02465, 0.001591, 0.007318), (0.006157, -0.009106, 0.007318), (0.03014, 0.005209, 0.005111), (-0.01628, 0.001591, 0.007318), (-0.0258, 0.005209, 0.005111), (-0.03617, 0.003547, -0.01073), (0.02173, 0.003547, -0.01073), (-0.004432, -0.01159, -0.01073), (0.02465, 0.001591, 0.007318), (0.02465, 0.001591, 0.007318), (0.006157, -0.009106, 0.007318), (0.03014, 0.005209, 0.005111), (0.03014, 0.005209, 0.005111), (-0.01628, 0.001591, 0.007318), (-0.01628, 0.001591, 0.007318), (-0.0258, 0.005209, 0.005111), (-0.0258, 0.005209, 0.005111), (-0.03617, 0.003547, -0.01073), (-0.03617, 0.003547, -0.01073), (0.02173, 0.003547, -0.01073), (0.02173, 0.003547, -0.01073), (-0.004432, -0.01159, -0.01073)], [], [(10, 8, 13), (9, 1, 21, 20, 11), (0, 12, 15, 14), (17, 21, 1, 3, 16), (4, 2, 19, 18), (7, 5, 6)])
me_table_side_cell_007.polygons.foreach_set('use_smooth', [1, 0, 1, 0, 1, 1])
_k = set([(0, 12), (0, 14), (1, 3), (1, 9), (2, 4), (2, 19), (3, 16), (4, 18), (5, 6), (5, 7), (6, 7), (8, 10), (8, 13), (9, 11), (10, 13), (11, 20), (12, 15), (14, 15), (16, 17), (17, 21), (18, 19), (20, 21)])
me_table_side_cell_007.attributes.new('sharp_edge', 'BOOLEAN', 'EDGE').data.foreach_set('value', [ (min(e.vertices), max(e.vertices)) in _k for e in me_table_side_cell_007.edges])
_uv = me_table_side_cell_007.uv_layers.new(name='UVMap')
_uv.uv.foreach_set('vector', [0.06151, 0.3157, 0.06128, 0.3157, 0.06179, 0.3157, 0.8878, 0.5028, 1.0, 0.6153, 1.0, 0.7178, 0.8268, 0.5324, 0.8466, 0.4741, 0.06128, 0.3155, 0.06121, 0.3155, 0.0619, 0.3155, 0.06179, 0.3155, 0.7176, 0.6136, 0.7178, 0.7178, 0.6153, 0.6153, 0.6152, 0.5417, 0.6277, 0.5272, 0.06147, 0.3158, 0.06147, 0.3165, 0.06147, 0.3165, 0.06147, 0.3157, 0.06081, 0.3166, 0.06081, 0.3162, 0.06081, 0.317])
me_table_side_cell_007.materials.append(None)
me_table_side_cell_007.update()
me_table_side_cell_007.normals_split_custom_set([tuple(v) for v in zip(*[iter([3.656e-07, -6.295e-07, 1.0, 3.656e-07, -6.295e-07, 1.0, 3.656e-07, -6.295e-07, 1.0, 0.4932, -0.8527, -0.1723, 0.4932, -0.8527, -0.1723, 0.4932, -0.8527, -0.1723, 0.4932, -0.8527, -0.1723, 0.4932, -0.8527, -0.1723, 1.329e-07, 0.5208, 0.8537, 1.329e-07, 0.5208, 0.8537, 1.329e-07, 0.5208, 0.8537, 1.329e-07, 0.5208, 0.8537, -0.4028, -0.8447, 0.3524, -0.4028, -0.8447, 0.3524, -0.4028, -0.8447, 0.3524, -0.4028, -0.8447, 0.3524, -0.4028, -0.8447, 0.3524, 0.0, 0.9945, -0.1044, 0.0, 0.9945, -0.1044, 0.0, 0.9945, -0.1044, 0.0, 0.9945, -0.1044, 0.0, -9.847e-07, -1.0, 0.0, -9.847e-07, -1.0, 0.0, -9.847e-07, -1.0])] * 3)])
me_table_side_cell_008 = bpy.data.meshes.new('Table_Side_cell.008')
me_table_side_cell_008.from_pydata([(-0.002519, 0.0005897, -0.01013), (0.005037, 0.0005897, 0.0115), (-0.002519, -0.001179, -0.001373)], [], [(1, 2, 0)])
me_table_side_cell_008.polygons.foreach_set('use_smooth', [True] * 1)
_uv = me_table_side_cell_008.uv_layers.new(name='UVMap')
_uv.uv.foreach_set('vector', [1.0, 0.02358, 1.0, 0.09671, 0.9688, 0.1152])
me_table_side_cell_008.materials.append(None)
me_table_side_cell_008.update()
me_table_side_cell_008.normals_split_custom_set([tuple(v) for v in zip(*[iter([0.4932, -0.8527, -0.1723, 0.4932, -0.8527, -0.1723, 0.4932, -0.8527, -0.1723])] * 3)])
me_table_side_cell_011 = bpy.data.meshes.new('Table_Side_cell.011')
me_table_side_cell_011.from_pydata([(-0.009726, 0.02853, -0.09403), (-0.007646, -0.01035, -0.07409), (-0.009726, -0.008689, 0.1169), (0.01158, 0.02157, -0.0896), (0.01158, -0.01035, -0.0733), (0.01158, -0.01035, 0.09127), (-0.007646, -0.01035, 0.1229), (-0.009726, 0.02853, -0.09403), (-0.007646, -0.01035, -0.07409), (-0.007646, -0.01035, -0.07409), (-0.007646, -0.01035, -0.07409), (-0.009726, -0.008689, 0.1169), (-0.009726, -0.008689, 0.1169), (0.01158, 0.02157, -0.0896), (0.01158, -0.01035, -0.0733), (0.01158, -0.01035, -0.0733), (0.01158, -0.01035, 0.09127), (0.01158, -0.01035, 0.09127), (-0.007646, -0.01035, 0.1229), (-0.007646, -0.01035, 0.1229)], [], [(11, 7, 8), (14, 10, 0, 13), (13, 0, 12, 18, 16), (17, 15, 3), (4, 5, 19, 9), (1, 6, 2)])
me_table_side_cell_011.polygons.foreach_set('use_smooth', [1, 0, 0, 1, 1, 1])
_k = set([(0, 10), (0, 12), (1, 2), (1, 6), (2, 6), (3, 15), (3, 17), (4, 5), (4, 9), (5, 19), (7, 8), (7, 11), (8, 11), (9, 19), (10, 14), (12, 18), (13, 14), (13, 16), (15, 17), (16, 18)])
me_table_side_cell_011.attributes.new('sharp_edge', 'BOOLEAN', 'EDGE').data.foreach_set('value', [ (min(e.vertices), max(e.vertices)) in _k for e in me_table_side_cell_011.edges])
_uv = me_table_side_cell_011.uv_layers.new(name='UVMap')
_uv.uv.foreach_set('vector', [0.06246, 0.317, 0.06246, 0.3147, 0.06246, 0.3149, 0.4275, 0.1539, 0.3148, 0.1795, 0.2763, 0.0, 0.3946, 0.0, 0.6054, 0.0, 0.7237, 0.0, 0.7245, 0.5902, 0.713, 0.6058, 0.6062, 0.5062, 0.06163, 0.317, 0.06163, 0.3151, 0.0618, 0.3149, 0.06163, 0.3126, 0.06163, 0.3126, 0.06141, 0.3126, 0.06141, 0.3126, 0.06256, 0.3149, 0.06256, 0.3171, 0.06246, 0.317])
me_table_side_cell_011.materials.append(None)
me_table_side_cell_011.update()
me_table_side_cell_011.normals_split_custom_set([tuple(v) for v in zip(*[iter([-0.9982, -0.05872, -0.01036, -0.9982, -0.05872, -0.01036, -0.9982, -0.05872, -0.01036, 0.0366, -0.4545, -0.89, 0.0366, -0.4545, -0.89, 0.0366, -0.4545, -0.89, 0.0366, -0.4545, -0.89, 0.2745, 0.9469, 0.1671, 0.2745, 0.9469, 0.1671, 0.2745, 0.9469, 0.1671, 0.2745, 0.9469, 0.1671, 0.2745, 0.9469, 0.1671, 1.0, 0.0, 0.0, 1.0, 0.0, 0.0, 1.0, 0.0, 0.0, 0.0, -1.0, 0.0, 0.0, -1.0, 0.0, 0.0, -1.0, 0.0, 0.0, -1.0, 0.0, -0.6243, -0.7812, 0.0, -0.6243, -0.7812, 0.0, -0.6243, -0.7812, 0.0])] * 3)])
me_table_side_cell_012 = bpy.data.meshes.new('Table_Side_cell.012')
me_table_side_cell_012.from_pydata([(0.0112, 0.01876, 0.1453), (-0.0101, 0.0171, 0.1453), (0.0112, 0.01876, -0.1564), (0.0112, -0.02242, 0.1453), (-0.0101, -0.02076, 0.1453), (0.0112, -0.02242, 0.04485), (0.0112, -0.001975, -0.07205), (-0.008023, -0.02242, 0.07704), (-0.0101, -0.02076, 0.07102), (-0.0101, 0.009054, -0.09942), (-0.0101, 0.0171, -0.1444), (-0.008687, 0.01823, -0.153), (0.0112, 0.01178, -0.1489), (0.0112, 0.01876, -0.1564), (0.0112, 0.01876, -0.1564), (0.0112, -0.02242, 0.04485), (0.0112, -0.02242, 0.04485), (0.0112, -0.001975, -0.07205), (-0.008023, -0.02242, 0.07704), (-0.008023, -0.02242, 0.07704), (-0.0101, -0.02076, 0.1453), (-0.0101, -0.02076, 0.07102), (-0.0101, -0.02076, 0.07102), (-0.0101, 0.009054, -0.09942), (-0.0101, 0.0171, -0.1444), (-0.0101, 0.0171, -0.1444), (-0.0101, 0.0171, 0.1453), (-0.008687, 0.01823, -0.153), (-0.008687, 0.01823, -0.153), (0.0112, 0.01178, -0.1489)], [], [(20, 3, 0, 26), (28, 26, 0, 13), (0, 3, 15, 17, 12, 14), (16, 3, 20, 18), (19, 21, 23, 6, 5), (7, 4, 22), (9, 8, 20, 26, 24), (29, 6, 23, 25, 27), (10, 1, 11), (29, 27, 2)])
me_table_side_cell_012.polygons.foreach_set('use_smooth', [1, 1, 1, 1, 0, 1, 1, 0, 1, 0])
_k = set([(0, 13), (0, 14), (1, 10), (1, 11), (2, 27), (2, 29), (3, 15), (3, 16), (4, 7), (4, 22), (5, 6), (5, 19), (6, 29), (7, 22), (8, 9), (8, 20), (9, 24), (10, 11), (12, 14), (12, 17), (13, 28), (15, 17), (16, 18), (18, 20), (19, 21), (21, 23), (23, 25), (24, 26), (25, 27), (26, 28)])
me_table_side_cell_012.attributes.new('sharp_edge', 'BOOLEAN', 'EDGE').data.foreach_set('value', [ (min(e.vertices), max(e.vertices)) in _k for e in me_table_side_cell_012.edges])
_uv = me_table_side_cell_012.uv_layers.new(name='UVMap')
_uv.uv.foreach_set('vector', [0.06141, 0.3183, 0.06163, 0.3183, 0.06173, 0.3183, 0.06246, 0.318, 0.06141, 0.3126, 0.06141, 0.3126, 0.06163, 0.3183, 0.06163, 0.3183, 0.06163, 0.3183, 0.06163, 0.3183, 0.06163, 0.3171, 0.06193, 0.3158, 0.06177, 0.3149, 0.06163, 0.3148, 0.06163, 0.3126, 0.06163, 0.3126, 0.06141, 0.3126, 0.06141, 0.3126, 0.5154, 0.1859, 0.5248, 0.1784, 1.0, 0.1783, 1.0, 0.2546, 0.674, 0.2546, 0.06256, 0.3172, 0.06246, 0.318, 0.06246, 0.3171, 0.06238, 0.3153, 0.06246, 0.3171, 0.06246, 0.318, 0.06246, 0.318, 0.06246, 0.3148, 0.3928, 0.0, 0.2546, 0.2546, 0.1783, 0.1783, 0.2591, 0.02944, 0.2829, 0.0, 0.06246, 0.3148, 0.06256, 0.318, 0.06253, 0.3147, 0.6072, 0.0, 0.7134, 0.009321, 0.607, 0.08722])
me_table_side_cell_012.materials.append(None)
me_table_side_cell_012.update()
me_table_side_cell_012.normals_split_custom_set([tuple(v) for v in zip(*[iter([-0.5823, -0.5519, 0.5969, 0.5721, -0.5915, 0.5682, 0.5659, 0.5967, 0.569, -0.5881, 0.5561, 0.5873, -0.053, 0.9986, 0.001758, -0.5881, 0.5561, 0.5873, 0.5659, 0.5967, 0.569, -0.053, 0.9986, 0.001758, 0.5659, 0.5967, 0.569, 0.5721, -0.5915, 0.5682, 1.0, -3.536e-08, 0.0, 1.0, -3.536e-08, 0.0, 1.0, -3.536e-08, 0.0, 1.0, -3.536e-08, 0.0, -0.03349, -0.9994, 0.009431, 0.5721, -0.5915, 0.5682, -0.5823, -0.5519, 0.5969, -0.03349, -0.9994, 0.009431, -0.2772, -0.9464, -0.1656, -0.2772, -0.9464, -0.1656, -0.2772, -0.9464, -0.1656, -0.2772, -0.9464, -0.1656, -0.2772, -0.9464, -0.1656, -0.6243, -0.7812, 0.0, -0.6243, -0.7812, 0.0, -0.6243, -0.7812, 0.0, -1.0, 0.0, 0.0, -1.0, 0.0, 0.0, -0.5823, -0.5519, 0.5969, -0.5881, 0.5561, 0.5873, -1.0, 0.0, 0.0, -0.2726, -0.9471, -0.1694, -0.2726, -0.9471, -0.1694, -0.2726, -0.9471, -0.1694, -0.2726, -0.9471, -0.1694, -0.2726, -0.9471, -0.1694, -0.6243, 0.7812, 0.0, -0.6243, 0.7812, 0.0, -0.6243, 0.7812, 0.0, -0.09759, -0.7277, -0.6789, -0.09759, -0.7277, -0.6789, -0.09759, -0.7277, -0.6789])] * 3)])
me_table_side_cell_013 = bpy.data.meshes.new('Table_Side_cell.013')
me_table_side_cell_013.from_pydata([(-0.01809, -0.01245, 0.08195), (0.02273, -0.01245, 0.1615), (-0.0196, -0.01037, 0.07713), (-0.01809, -0.01245, -0.176), (-0.0196, 0.008986, -0.17), (0.02273, -0.01245, -0.1936), (0.02065, 0.01107, -0.1868), (0.02424, 0.008986, 0.1451), (0.02065, 0.01107, 0.1362), (-0.01601, 0.01107, 0.06481), (-0.0196, 0.008986, 0.05968), (-0.01809, -0.01245, 0.08195), (-0.01809, -0.01245, 0.08195), (0.02273, -0.01245, 0.1615), (0.02273, -0.01245, 0.1615), (-0.0196, -0.01037, 0.07713), (-0.0196, -0.01037, 0.07713), (-0.01809, -0.01245, -0.176), (-0.01809, -0.01245, -0.176), (-0.01809, -0.01245, -0.176), (-0.0196, 0.008986, -0.17), (-0.0196, 0.008986, -0.17), (-0.0196, 0.008986, -0.17), (0.02273, -0.01245, -0.1936), (0.02273, -0.01245, -0.1936), (0.02065, 0.01107, -0.1868), (0.02065, 0.01107, -0.1868), (0.02065, 0.01107, -0.1868), (0.02424, 0.008986, 0.1451), (0.02424, 0.008986, 0.1451), (0.02065, 0.01107, 0.1362), (0.02065, 0.01107, 0.1362), (-0.01601, 0.01107, 0.06481), (-0.01601, 0.01107, 0.06481), (-0.0196, 0.008986, 0.05968), (-0.0196, 0.008986, 0.05968)], [], [(11, 17, 23, 13), (15, 12, 14, 29, 31, 32, 34), (0, 16, 19), (2, 35, 20, 18), (21, 25, 24, 3), (1, 5, 26, 28), (33, 30, 27, 22), (8, 7, 6), (10, 9, 4)])
me_table_side_cell_013.polygons.foreach_set('use_smooth', [1, 0, 1, 1, 0, 1, 1, 1, 1])
_k = set([(0, 16), (0, 19), (1, 5), (1, 28), (2, 18), (2, 35), (3, 21), (3, 24), (4, 9), (4, 10), (5, 26), (6, 7), (6, 8), (7, 8), (9, 10), (11, 13), (11, 17), (12, 14), (12, 15), (13, 23), (14, 29), (15, 34), (16, 19), (17, 23), (18, 20), (20, 35), (21, 25), (22, 27), (22, 33), (24, 25), (26, 28), (27, 30), (29, 31), (30, 33), (31, 32), (32, 34)])
me_table_side_cell_013.attributes.new('sharp_edge', 'BOOLEAN', 'EDGE').data.foreach_set('value', [ (min(e.vertices), max(e.vertices)) in _k for e in me_table_side_cell_013.edges])
_uv = me_table_side_cell_013.uv_layers.new(name='UVMap')
_uv.uv.foreach_set('vector', [0.06203, 0.3126, 0.06203, 0.3126, 0.06203, 0.3126, 0.06203, 0.3126, 0.5387, 0.3946, 0.5236, 0.3943, 0.1987, 0.1443, 0.229, 0.06933, 0.2602, 0.08148, 0.545, 0.2895, 0.5696, 0.3181, 0.06203, 0.3171, 0.06193, 0.317, 0.06203, 0.3143, 0.06141, 0.3174, 0.06118, 0.3172, 0.06118, 0.3144, 0.06141, 0.3144, 0.6461, 0.5166, 0.6566, 0.1932, 0.7592, 0.3255, 0.7487, 0.6662, 0.06141, 0.3184, 0.06141, 0.3142, 0.06118, 0.3142, 0.06118, 0.3182, 0.06108, 0.3127, 0.06108, 0.3184, 0.06108, 0.3184, 0.06108, 0.3127, 0.06108, 0.3181, 0.06118, 0.3182, 0.06108, 0.3143, 0.06118, 0.3172, 0.06108, 0.3172, 0.06118, 0.3144])
me_table_side_cell_013.materials.append(None)
me_table_side_cell_013.update()
me_table_side_cell_013.normals_split_custom_set([tuple(v) for v in zip(*[iter([0.0, -1.0, 0.0, 0.0, -1.0, 0.0, 0.0, -1.0, 0.0, 0.0, -1.0, 0.0, -0.8227, 0.3807, 0.4222, -0.8227, 0.3807, 0.4222, -0.8227, 0.3807, 0.4222, -0.8227, 0.3807, 0.4222, -0.8227, 0.3807, 0.4222, -0.8227, 0.3807, 0.4222, -0.8227, 0.3807, 0.4222, -0.8092, -0.5875, 0.0, -0.8092, -0.5875, 0.0, -0.8092, -0.5875, 0.0, -0.9993, -0.03784, -0.002963, -0.9993, -0.03784, -0.002963, -0.9993, -0.03784, -0.002963, -0.9993, -0.03784, -0.002963, -0.3861, 0.223, -0.8951, -0.3861, 0.223, -0.8951, -0.3861, 0.223, -0.8951, -0.3861, 0.223, -0.8951, 0.9999, 0.01159, -0.005192, 0.9999, 0.01159, -0.005192, 0.9999, 0.01159, -0.005192, 0.9999, 0.01159, -0.005192, -0.02451, 0.9997, -0.00357, -0.02451, 0.9997, -0.00357, -0.02451, 0.9997, -0.00357, -0.02451, 0.9997, -0.00357, 0.5012, 0.8653, 0.0, 0.5012, 0.8653, 0.0, 0.5012, 0.8653, 0.0, -0.5012, 0.8653, 0.0, -0.5012, 0.8653, 0.0, -0.5012, 0.8653, 0.0])] * 3)])
me_table_side_cell_014 = bpy.data.meshes.new('Table_Side_cell.014')
me_table_side_cell_014.from_pydata([(-0.03393, 0.01923, -0.03834), (-0.03393, -0.02195, -0.03834), (0.1074, 0.01923, -0.03834), (-0.03393, 0.01923, 0.07452), (-0.04551, 0.01923, 0.06507), (-0.03393, 0.0004441, 0.06767), (-0.03393, -0.02195, 0.05948), (-0.05524, -0.02029, 0.04265), (-0.05099, -0.02195, -0.0521), (-0.05524, 0.01757, 0.05651), (-0.05308, 0.01757, -0.05418), (0.1074, 0.01757, -0.05418), (0.1074, -0.02195, -0.0521), (0.1074, -0.02195, -0.03834), (-0.03393, 0.01923, -0.03834), (-0.03393, 0.01923, -0.03834), (-0.03393, -0.02195, -0.03834), (-0.03393, -0.02195, -0.03834), (0.1074, 0.01923, -0.03834), (0.1074, 0.01923, -0.03834), (-0.03393, 0.01923, 0.07452), (-0.03393, 0.01923, 0.07452), (-0.04551, 0.01923, 0.06507), (-0.03393, 0.0004441, 0.06767), (-0.03393, -0.02195, 0.05948), (-0.03393, -0.02195, 0.05948), (-0.05524, -0.02029, 0.04265), (-0.05524, -0.02029, 0.04265), (-0.05099, -0.02195, -0.0521), (-0.05099, -0.02195, -0.0521), (-0.05524, 0.01757, 0.05651), (-0.05524, 0.01757, 0.05651), (-0.05308, 0.01757, -0.05418), (-0.05308, 0.01757, -0.05418), (0.1074, 0.01757, -0.05418), (0.1074, 0.01757, -0.05418), (0.1074, -0.02195, -0.0521), (0.1074, -0.02195, -0.0521), (0.1074, -0.02195, -0.03834), (0.1074, -0.02195, -0.03834)], [], [(18, 14, 16, 39), (15, 20, 23, 24, 17), (32, 31, 22, 21, 0, 19, 34), (3, 4, 5), (30, 26, 25, 5, 4), (28, 37, 38, 1, 6, 27), (29, 7, 9, 33), (10, 35, 36, 8), (11, 2, 13, 12)])
me_table_side_cell_014.polygons.foreach_set('use_smooth', [1, 1, 1, 0, 0, 1, 1, 1, 1])
_k = set([(0, 19), (0, 21), (1, 6), (1, 38), (2, 11), (2, 13), (3, 4), (3, 5), (4, 30), (5, 25), (6, 27), (7, 9), (7, 29), (8, 10), (8, 36), (9, 33), (10, 35), (11, 12), (12, 13), (14, 16), (14, 18), (15, 17), (15, 20), (16, 39), (17, 24), (18, 39), (19, 34), (20, 23), (21, 22), (22, 31), (23, 24), (25, 26), (26, 30), (27, 28), (28, 37), (29, 33), (31, 32), (32, 34), (35, 36), (37, 38)])
me_table_side_cell_014.attributes.new('sharp_edge', 'BOOLEAN', 'EDGE').data.foreach_set('value', [ (min(e.vertices), max(e.vertices)) in _k for e in me_table_side_cell_014.edges])
_uv = me_table_side_cell_014.uv_layers.new(name='UVMap')
_uv.uv.foreach_set('vector', [0.06256, 0.3153, 0.06081, 0.3151, 0.06081, 0.3153, 0.06256, 0.3153, 0.06163, 0.3126, 0.06163, 0.3139, 0.06191, 0.3139, 0.06163, 0.3138, 0.06173, 0.3127, 0.06198, 0.3154, 0.06141, 0.3126, 0.0615, 0.3126, 0.06163, 0.3183, 0.0613, 0.3169, 0.06147, 0.3151, 0.06147, 0.3151, 0.7528, 0.647, 0.713, 0.713, 0.657, 0.657, 0.7598, 0.05182, 0.7494, 0.1593, 0.6568, 0.0666, 0.657, 0.0, 0.713, 0.0, 0.06195, 0.3154, 0.06147, 0.3151, 0.06147, 0.3151, 0.06163, 0.3126, 0.06163, 0.3126, 0.06141, 0.3126, 0.06081, 0.3152, 0.06246, 0.3135, 0.06246, 0.3137, 0.06081, 0.3152, 0.06172, 0.3151, 0.06077, 0.3153, 0.06077, 0.3153, 0.06172, 0.3151, 0.0608, 0.3153, 0.06256, 0.3151, 0.06256, 0.315, 0.06077, 0.3153])
me_table_side_cell_014.materials.append(None)
me_table_side_cell_014.update()
me_table_side_cell_014.normals_split_custom_set([tuple(v) for v in zip(*[iter([0.0, 0.0, 1.0, 0.0, 0.0, 1.0, 0.0, 0.0, 1.0, 0.0, 0.0, 1.0, 1.0, 5.367e-08, 0.0, 1.0, 5.367e-08, 0.0, 1.0, 5.367e-08, 0.0, 1.0, 5.367e-08, 0.0, 1.0, 5.367e-08, 0.0, -0.03799, 0.9977, -0.056, -0.03799, 0.9977, -0.056, -0.03799, 0.9977, -0.056, -0.03799, 0.9977, -0.056, -0.03799, 0.9977, -0.056, -0.03799, 0.9977, -0.056, -0.03799, 0.9977, -0.056, -0.6085, -0.2719, 0.7455, -0.6085, -0.2719, 0.7455, -0.6085, -0.2719, 0.7455, -0.6092, -0.2725, 0.7447, -0.6092, -0.2725, 0.7447, -0.6092, -0.2725, 0.7447, -0.6092, -0.2725, 0.7447, -0.6092, -0.2725, 0.7447, -0.02352, -0.9997, 0.003597, -0.02352, -0.9997, 0.003597, -0.02352, -0.9997, 0.003597, -0.02352, -0.9997, 0.003597, -0.02352, -0.9997, 0.003597, -0.02352, -0.9997, 0.003597, -0.9993, -0.02231, -0.03096, -0.9993, -0.02231, -0.03096, -0.9993, -0.02231, -0.03096, -0.9993, -0.02231, -0.03096, 0.0, -0.05256, -0.9986, 0.0, -0.05256, -0.9986, 0.0, -0.05256, -0.9986, 0.0, -0.05256, -0.9986, 1.0, 0.0, 0.0, 1.0, 0.0, 0.0, 1.0, 0.0, 0.0, 1.0, 0.0, 0.0])] * 3)])
me_table_side_cell_015 = bpy.data.meshes.new('Table_Side_cell.015')
me_table_side_cell_015.from_pydata([(0.02341, -0.04991, -0.05642), (-0.02042, -0.04991, -0.05642), (0.02341, 0.1424, -0.05642), (0.01982, -0.04783, 0.07864), (0.02341, -0.06927, 0.07176), (-0.003552, -0.04783, 0.08865), (-0.01081, -0.07135, 0.0859), (-0.02042, -0.04991, 0.09532), (-0.02042, -0.06927, 0.09051), (-0.01891, -0.07135, -0.07019), (-0.01891, 0.1559, -0.07236), (0.0219, -0.07135, -0.07019), (0.0219, 0.1364, -0.07236), (-0.02042, 0.1633, -0.05642), (0.02341, -0.04991, -0.05642), (0.02341, -0.04991, -0.05642), (-0.02042, -0.04991, -0.05642), (-0.02042, -0.04991, -0.05642), (0.02341, 0.1424, -0.05642), (0.02341, 0.1424, -0.05642), (0.01982, -0.04783, 0.07864), (0.01982, -0.04783, 0.07864), (0.02341, -0.06927, 0.07176), (0.02341, -0.06927, 0.07176), (-0.003552, -0.04783, 0.08865), (-0.02042, -0.04991, 0.09532), (-0.02042, -0.04991, 0.09532), (-0.02042, -0.06927, 0.09051), (-0.02042, -0.06927, 0.09051), (-0.01891, -0.07135, -0.07019), (-0.01891, -0.07135, -0.07019), (-0.01081, -0.07135, 0.0859), (-0.01891, 0.1559, -0.07236), (-0.01891, 0.1559, -0.07236), (0.0219, -0.07135, -0.07019), (0.0219, -0.07135, -0.07019), (0.0219, 0.1364, -0.07236), (0.0219, 0.1364, -0.07236), (-0.02042, 0.1633, -0.05642), (-0.02042, 0.1633, -0.05642)], [], [(16, 14, 18, 39), (15, 17, 25, 24, 20), (35, 36, 19, 0, 21, 22), (31, 23, 3, 5), (27, 31, 5, 26), (29, 28, 7, 1, 38, 32), (30, 34, 4, 6, 8), (11, 9, 33, 37), (12, 10, 13, 2)])
me_table_side_cell_015.polygons.foreach_set('use_smooth', [1, 1, 1, 0, 0, 1, 1, 1, 0])
_k = set([(0, 19), (0, 21), (1, 7), (1, 38), (2, 12), (2, 13), (3, 5), (3, 23), (4, 6), (4, 34), (5, 26), (6, 8), (7, 28), (8, 30), (9, 11), (9, 33), (10, 12), (10, 13), (11, 37), (14, 16), (14, 18), (15, 17), (15, 20), (16, 39), (17, 25), (18, 39), (19, 36), (20, 24), (21, 22), (22, 35), (23, 31), (24, 25), (26, 27), (27, 31), (28, 29), (29, 32), (30, 34), (32, 38), (33, 37), (35, 36)])
me_table_side_cell_015.attributes.new('sharp_edge', 'BOOLEAN', 'EDGE').data.foreach_set('value', [ (min(e.vertices), max(e.vertices)) in _k for e in me_table_side_cell_015.edges])
_uv = me_table_side_cell_015.uv_layers.new(name='UVMap')
_uv.uv.foreach_set('vector', [0.06266, 0.3159, 0.06087, 0.3159, 0.06266, 0.3159, 0.06087, 0.3159, 0.06108, 0.3184, 0.06108, 0.3127, 0.06108, 0.3127, 0.06092, 0.3127, 0.06108, 0.3184, 0.06212, 0.3151, 0.06148, 0.3162, 0.06165, 0.3161, 0.06118, 0.3126, 0.06118, 0.3142, 0.06141, 0.3141, 0.1594, 0.1594, 0.9567, 0.7592, 0.2792, 0.09461, 0.2343, 0.2343, 0.9038, 0.09528, 1.0, 0.1594, 1.0, 0.2343, 0.8074, 0.09921, 0.06209, 0.3151, 0.06141, 0.3144, 0.06118, 0.3144, 0.06165, 0.3149, 0.06165, 0.3159, 0.06148, 0.3159, 0.06171, 0.3152, 0.06171, 0.3152, 0.06203, 0.3126, 0.06212, 0.3126, 0.06203, 0.3126, 0.0619, 0.3156, 0.0619, 0.3156, 0.06105, 0.3149, 0.06105, 0.3153, 0.8716, 0.1606, 0.9321, 0.2996, 0.8594, 0.2878, 0.8024, 0.1556])
me_table_side_cell_015.materials.append(None)
me_table_side_cell_015.update()
me_table_side_cell_015.normals_split_custom_set([tuple(v) for v in zip(*[iter([-1.31e-08, 0.0, 1.0, -1.31e-08, 0.0, 1.0, -1.31e-08, 0.0, 1.0, -1.31e-08, 0.0, 1.0, -0.02793, 0.9995, -0.01161, -0.02793, 0.9995, -0.01161, -0.02793, 0.9995, -0.01161, -0.02793, 0.9995, -0.01161, -0.02793, 0.9995, -0.01161, 0.9986, 0.02217, -0.04746, 0.9986, 0.02217, -0.04746, 0.9986, 0.02217, -0.04746, 0.9986, 0.02217, -0.04746, 0.9986, 0.02217, -0.04746, 0.9986, 0.02217, -0.04746, 0.3838, -0.2234, 0.896, 0.3838, -0.2234, 0.896, 0.3838, -0.2234, 0.896, 0.3838, -0.2234, 0.896, 0.3819, -0.2228, 0.8969, 0.3819, -0.2228, 0.8969, 0.3819, -0.2228, 0.8969, 0.3819, -0.2228, 0.8969, -0.9984, -0.01739, -0.05364, -0.9984, -0.01739, -0.05364, -0.9984, -0.01739, -0.05364, -0.9984, -0.01739, -0.05364, -0.9984, -0.01739, -0.05364, -0.9984, -0.01739, -0.05364, 0.0, -1.0, 0.006639, 0.0, -1.0, 0.006639, 0.0, -1.0, 0.006639, 0.0, -1.0, 0.006639, 0.0, -1.0, 0.006639, -0.002372, -0.009949, -0.9999, -0.002372, -0.009949, -0.9999, -0.002372, -0.009949, -0.9999, -0.002372, -0.009949, -0.9999, 0.4024, 0.8442, -0.3542, 0.4024, 0.8442, -0.3542, 0.4024, 0.8442, -0.3542, 0.4024, 0.8442, -0.3542])] * 3)])
me_table_side_cell_016 = bpy.data.meshes.new('Table_Side_cell.016')
me_table_side_cell_016.from_pydata([(-0.04586, 0.01449, -0.009), (-0.006955, 0.01616, -0.00692), (-0.04586, -0.02503, -0.00692), (-0.04586, 0.01616, 0.006836), (0.005102, 0.01616, 0.006836), (-0.04586, -0.02503, 0.006836), (0.01451, 0.01254, 0.009044), (0.04096, -0.0002348, 0.009044), (0.0304, -0.002706, -0.009), (0.05306, -0.02503, 0.006836), (0.04398, -0.02503, -0.00692), (0.001194, 0.0114, -0.009), (0.001184, 0.01616, 0.002327), (-0.04586, 0.01449, -0.009), (-0.04586, 0.01449, -0.009), (-0.006955, 0.01616, -0.00692), (-0.006955, 0.01616, -0.00692), (-0.04586, -0.02503, -0.00692), (-0.04586, -0.02503, -0.00692), (-0.04586, 0.01616, 0.006836), (-0.04586, 0.01616, 0.006836), (-0.04586, 0.01616, 0.006836), (0.005102, 0.01616, 0.006836), (0.005102, 0.01616, 0.006836), (-0.04586, -0.02503, 0.006836), (-0.04586, -0.02503, 0.006836), (0.01451, 0.01254, 0.009044), (0.01451, 0.01254, 0.009044), (0.04096, -0.0002348, 0.009044), (0.05306, -0.02503, 0.006836), (0.05306, -0.02503, 0.006836), (0.04398, -0.02503, -0.00692), (0.04398, -0.02503, -0.00692), (0.0304, -0.002706, -0.009), (0.001194, 0.0114, -0.009), (0.001184, 0.01616, 0.002327)], [], [(13, 19, 22, 12, 15), (8, 32, 17, 14, 16, 34), (0, 18, 24, 20), (21, 26, 23), (28, 27, 3, 25, 29), (6, 7, 33, 11, 35, 4), (30, 31, 33, 7), (9, 5, 2, 10), (1, 35, 11)])
me_table_side_cell_016.polygons.foreach_set('use_smooth', [1, 1, 1, 1, 1, 0, 0, 1, 0])
_k = set([(0, 18), (0, 20), (1, 11), (1, 35), (2, 5), (2, 10), (3, 25), (3, 27), (4, 6), (4, 35), (5, 9), (6, 7), (7, 30), (8, 32), (8, 34), (9, 10), (11, 33), (12, 15), (12, 22), (13, 15), (13, 19), (14, 16), (14, 17), (16, 34), (17, 32), (18, 24), (19, 22), (20, 24), (21, 23), (21, 26), (23, 26), (25, 29), (27, 28), (28, 29), (30, 31), (31, 33)])
me_table_side_cell_016.attributes.new('sharp_edge', 'BOOLEAN', 'EDGE').data.foreach_set('value', [ (min(e.vertices), max(e.vertices)) in _k for e in me_table_side_cell_016.edges])
_uv = me_table_side_cell_016.uv_layers.new(name='UVMap')
_uv.uv.foreach_set('vector', [0.06147, 0.3151, 0.06147, 0.3151, 0.06147, 0.3158, 0.06147, 0.3157, 0.06147, 0.3156, 0.06081, 0.3166, 0.06081, 0.3168, 0.06081, 0.3157, 0.06081, 0.3157, 0.06081, 0.3162, 0.06081, 0.3163, 0.06081, 0.3157, 0.06084, 0.3157, 0.06259, 0.3155, 0.06259, 0.3154, 0.06259, 0.3154, 0.06185, 0.3155, 0.06196, 0.3155, 0.06152, 0.3157, 0.06185, 0.3157, 0.06259, 0.3157, 0.06259, 0.3157, 0.06138, 0.3157, 0.8706, 0.1888, 0.6139, 0.0, 0.7166, 0.0, 1.0, 0.2085, 1.0, 0.2559, 0.9619, 0.2468, 0.6264, 0.4451, 0.7165, 0.5635, 0.7166, 0.7166, 0.6139, 0.6139, 0.06147, 0.3164, 0.06147, 0.3151, 0.06147, 0.3151, 0.06147, 0.3162, 0.7961, 0.02675, 0.7441, 0.0, 0.7915, 0.0])
me_table_side_cell_016.materials.append(None)
me_table_side_cell_016.update()
me_table_side_cell_016.normals_split_custom_set([tuple(v) for v in zip(*[iter([-0.01733, 0.9986, -0.04901, -0.01733, 0.9986, -0.04901, -0.01733, 0.9986, -0.04901, -0.01733, 0.9986, -0.04901, -0.01733, 0.9986, -0.04901, -0.005061, -0.04272, -0.9991, -0.005061, -0.04272, -0.9991, -0.005061, -0.04272, -0.9991, -0.005061, -0.04272, -0.9991, -0.005061, -0.04272, -0.9991, -0.005061, -0.04272, -0.9991, -1.0, 0.0, 0.0, -1.0, 0.0, 0.0, -1.0, 0.0, 0.0, -1.0, 0.0, 0.0, 0.0, 0.5208, 0.8537, 0.0, 0.5208, 0.8537, 0.0, 0.5208, 0.8537, -0.01775, -0.04124, 0.999, -0.01775, -0.04124, 0.999, -0.01775, -0.04124, 0.999, -0.01775, -0.04124, 0.999, -0.01775, -0.04124, 0.999, 0.4068, 0.8424, -0.3535, 0.4068, 0.8424, -0.3535, 0.4068, 0.8424, -0.3535, 0.4068, 0.8424, -0.3535, 0.4068, 0.8424, -0.3535, 0.4068, 0.8424, -0.3535, 0.7592, 0.4153, -0.5012, 0.7592, 0.4153, -0.5012, 0.7592, 0.4153, -0.5012, 0.7592, 0.4153, -0.5012, 0.0, -1.0, 0.0, 0.0, -1.0, 0.0, 0.0, -1.0, 0.0, 0.0, -1.0, 0.0, 0.4024, 0.8442, -0.3542, 0.4024, 0.8442, -0.3542, 0.4024, 0.8442, -0.3542])] * 3)])

# ---- objects
ob_table_side_001 = bpy.data.objects.new('Table_Side.001', me_cylinder_001)
ob_table_side_cell = bpy.data.objects.new('Table_Side_cell', me_table_side_cell_009)
ob_table_side_cell_001 = bpy.data.objects.new('Table_Side_cell.001', me_table_side_cell_010)
ob_table_side_cell_002 = bpy.data.objects.new('Table_Side_cell.002', me_table_side_cell_001)
ob_table_side_cell_003 = bpy.data.objects.new('Table_Side_cell.003', me_table_side_cell_002)
ob_table_side_cell_005 = bpy.data.objects.new('Table_Side_cell.005', me_table_side_cell_003)
ob_table_side_cell_006 = bpy.data.objects.new('Table_Side_cell.006', me_table_side_cell_004)
ob_table_side_cell_007 = bpy.data.objects.new('Table_Side_cell.007', me_table_side_cell_005)
ob_table_side_cell_008 = bpy.data.objects.new('Table_Side_cell.008', me_table_side_cell_006)
ob_table_side_cell_004 = bpy.data.objects.new('Table_Side_cell.004', me_table_side_cell_007)
ob_table_side_cell_009 = bpy.data.objects.new('Table_Side_cell.009', me_table_side_cell_008)
ob_table_side_cell_010 = bpy.data.objects.new('Table_Side_cell.010', me_table_side_cell_011)
ob_table_side_cell_011 = bpy.data.objects.new('Table_Side_cell.011', me_table_side_cell_012)
ob_table_side_cell_012 = bpy.data.objects.new('Table_Side_cell.012', me_table_side_cell_013)
ob_table_side_cell_013 = bpy.data.objects.new('Table_Side_cell.013', me_table_side_cell_014)
ob_table_side_cell_014 = bpy.data.objects.new('Table_Side_cell.014', me_table_side_cell_015)
ob_table_side_cell_015 = bpy.data.objects.new('Table_Side_cell.015', me_table_side_cell_016)

# ---- transforms, parenting, visibility, modifiers, constraints
ob_table_side_001.location = (0.0, 0.0, 0.0)
ob_table_side_001.rotation_euler = (1.571, -0.0, 0.0)
ob_table_side_001.scale = (0.01, 0.01, 0.01)
ob_table_side_001.color = (0.8, 0.8, 0.8, 1.0)
ob_table_side_cell.location = (-0.002538, 0.126, 0.07693)
ob_table_side_cell_001.location = (0.1748, -0.001865, 0.3194)
ob_table_side_cell_002.location = (-0.004114, -0.1548, 0.4612)
ob_table_side_cell_003.location = (0.1555, 0.0008616, 0.05276)
ob_table_side_cell_005.location = (-0.001087, 0.1566, 0.3366)
ob_table_side_cell_006.location = (0.1759, -0.0005815, 0.1643)
ob_table_side_cell_007.location = (-0.1729, 0.004177, 0.1638)
ob_table_side_cell_008.location = (0.1677, 0.002197, 0.1144)
ob_table_side_cell_004.location = (0.104, 0.01538, 0.01125)
ob_table_side_cell_009.location = (0.1662, 0.02, 0.1112)
ob_table_side_cell_010.location = (-0.1753, -0.01024, 0.2993)
ob_table_side_cell_011.location = (-0.1749, 0.001833, 0.3574)
ob_table_side_cell_012.location = (-0.002319, -0.1562, 0.3406)
ob_table_side_cell_013.location = (-0.1298, 0.001362, 0.0547)
ob_table_side_cell_014.location = (-0.001496, -0.09727, 0.07288)
ob_table_side_cell_015.location = (0.06814, 0.004436, 0.009525)

# ---- collection membership
col_collection.objects.link(ob_table_side_001)
col_collection.objects.link(ob_table_side_cell)
col_collection.objects.link(ob_table_side_cell_001)
col_collection.objects.link(ob_table_side_cell_002)
col_collection.objects.link(ob_table_side_cell_003)
col_collection.objects.link(ob_table_side_cell_005)
col_collection.objects.link(ob_table_side_cell_006)
col_collection.objects.link(ob_table_side_cell_007)
col_collection.objects.link(ob_table_side_cell_008)
col_collection.objects.link(ob_table_side_cell_004)
col_collection.objects.link(ob_table_side_cell_009)
col_collection.objects.link(ob_table_side_cell_010)
col_collection.objects.link(ob_table_side_cell_011)
col_collection.objects.link(ob_table_side_cell_012)
col_collection.objects.link(ob_table_side_cell_013)
col_collection.objects.link(ob_table_side_cell_014)
col_collection.objects.link(ob_table_side_cell_015)

# ---- scene / render settings (as saved in the file)
scene.frame_start = 1; scene.frame_end = 250; scene.frame_set(1)
scene.render.engine = 'BLENDER_EEVEE_NEXT'
scene.cycles.sampling_pattern = 'TABULATED_SOBOL'
scene.cycles.use_light_tree = False
scene.view_settings.view_transform = 'Filmic'
bpy.context.view_layer.update()

# ---- added for rendering (the .blend has no active camera and no usable light): camera, sun
cam_auto = bpy.data.cameras.new('AutoCamera')
cam_auto.lens = 50.0
cam_auto.sensor_width = 36.0
cam_auto.clip_end = 1000.0
ob_auto_camera = bpy.data.objects.new('AutoCamera', cam_auto)
scene.collection.objects.link(ob_auto_camera)
ob_auto_camera.location = (0.740926, -0.889112, 0.852649)
ob_auto_camera.rotation_euler = (1.09748, -7.21219e-08, 0.694738)
scene.camera = ob_auto_camera
light_auto_sun = bpy.data.lights.new('AutoSun', 'SUN')
light_auto_sun.energy = 3.0
light_auto_sun.angle = 0.0523599
ob_auto_sun = bpy.data.objects.new('AutoSun', light_auto_sun)
scene.collection.objects.link(ob_auto_sun)
ob_auto_sun.rotation_euler = (0.872665, 0.174533, 0.523599)
bpy.context.view_layer.update()
